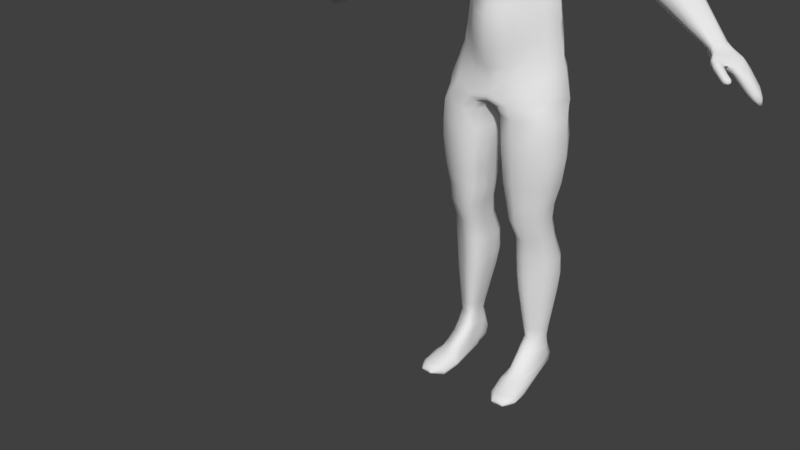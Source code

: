 # Source: humanblend_anim_idleblend_ikfix.blend  (saved by Blender 2.77.0; exported with 4.5.12 LTS)
import bpy
from mathutils import Matrix  # noqa: F401  (used for matrix-valued properties, if any)

bpy.ops.wm.read_factory_settings(use_empty=True)
scene = bpy.context.scene
scene.name = 'Scene'

# ---- collections
col_collection_1 = bpy.data.collections.new('Collection 1'); scene.collection.children.link(col_collection_1)

# ---- world
world_world = bpy.data.worlds.new('World'); scene.world = world_world
world_world.color = (0.05088, 0.05088, 0.05088)
world_world.use_sun_shadow = False
world_world.sun_shadow_jitter_overblur = 0.0
world_world.cycles.sampling_method = 'MANUAL'

# ---- meshes
me_plane = bpy.data.meshes.new('Plane')
me_plane.from_pydata([(0.5273, -0.4287, 5.724), (0.485, -0.4287, 6.113), (0.0, -0.7743, 5.624), (0.0, -0.7943, 6.113), (0.4469, -0.4287, 6.401), (0.4596, -0.4287, 6.647), (0.4977, -0.4287, 6.816), (0.6628, -0.4287, 7.218), (0.7263, -0.4287, 7.459), (0.7432, -0.3582, 7.713), (0.0, -0.7785, 6.367), (0.0, -0.7447, 6.676), (0.0, -0.7283, 6.956), (0.0, -0.6733, 7.281), (0.0, -0.6962, 7.514), (0.0, -0.6304, 7.747), (0.5273, 0.2594, 5.845), (0.485, 0.2477, 6.113), (0.0, 0.3587, 5.892), (0.0, 0.2963, 6.113), (0.4469, 0.2502, 6.401), (0.4596, 0.2945, 6.647), (0.4977, 0.343, 6.816), (0.6628, 0.394, 7.218), (0.7263, 0.4132, 7.459), (0.7133, 0.526, 7.713), (0.0, 0.3127, 6.367), (0.0, 0.4293, 6.676), (0.0, 0.5379, 6.956), (0.0, 0.6749, 7.281), (0.0, 0.7478, 7.478), (0.0, 0.7706, 7.747), (0.809, -0.1119, 5.82), (0.7957, -0.118, 6.113), (0.7431, -0.1167, 6.401), (0.763, -0.09354, 6.647), (0.7963, -0.06817, 6.816), (0.9444, -0.0415, 7.218), (1.008, -0.03144, 7.459), (1.025, -0.02138, 7.713), (0.2637, -0.6774, 5.663), (0.5062, -0.4287, 5.917), (0.2425, -0.6996, 6.113), (0.0, -0.7891, 5.869), (0.466, -0.4287, 6.257), (0.4533, -0.4287, 6.524), (0.4787, -0.4287, 6.731), (0.5802, -0.4287, 7.017), (0.6945, -0.4287, 7.339), (0.7347, -0.3993, 7.586), (0.2235, -0.6281, 6.384), (0.0, -0.7719, 6.24), (0.2298, -0.6037, 6.661), (0.0, -0.7616, 6.522), (0.2489, -0.6234, 6.886), (0.0, -0.7522, 6.816), (0.3314, -0.62, 7.25), (0.0, -0.6972, 7.119), (0.3631, -0.6295, 7.486), (0.0, -0.6533, 7.397), (0.3716, -0.586, 7.73), (0.0, -0.6633, 7.63), (0.2637, 0.2902, 5.869), (0.5062, 0.2535, 5.979), (0.2425, 0.2531, 6.113), (0.0, 0.3275, 6.003), (0.466, 0.2489, 6.257), (0.4533, 0.2723, 6.524), (0.4787, 0.3187, 6.731), (0.5802, 0.3685, 7.017), (0.6945, 0.4036, 7.339), (0.662, 0.4953, 7.586), (0.2235, 0.2626, 6.384), (0.0, 0.3045, 6.24), (0.2298, 0.343, 6.661), (0.0, 0.371, 6.522), (0.2489, 0.4216, 6.886), (0.0, 0.4836, 6.816), (0.3314, 0.5156, 7.25), (0.0, 0.6064, 7.119), (0.3631, 0.5423, 7.469), (0.0, 0.7114, 7.38), (0.3637, 0.7315, 7.816), (0.0, 0.7666, 7.613), (0.7228, 0.09899, 5.833), (0.6805, 0.09007, 6.113), (0.6424, 0.09198, 6.401), (0.6551, 0.1257, 6.647), (0.6932, 0.1626, 6.816), (0.8582, 0.2015, 7.218), (0.9217, 0.2161, 7.459), (0.884, 0.1866, 7.713), (0.6682, -0.2703, 5.766), (0.6258, -0.2734, 6.113), (0.5877, -0.2727, 6.401), (0.6004, -0.2611, 6.647), (0.6385, -0.2484, 6.816), (0.8036, -0.2351, 7.218), (0.8671, -0.2154, 7.459), (0.884, -0.1898, 7.713), (0.9762, -0.03647, 7.339), (1.016, -0.02641, 7.586), (0.8885, -0.05484, 7.017), (0.7869, -0.08086, 6.731), (0.7446, -0.1051, 6.524), (0.7766, -0.1174, 6.257), (0.7878, -0.115, 5.967), (0.647, -0.2718, 5.942), (0.6068, -0.273, 6.257), (0.5941, -0.2669, 6.524), (0.6195, -0.2548, 6.731), (0.7211, -0.2418, 7.017), (0.8756, -0.207, 7.586), (0.8353, -0.2326, 7.339), (0.89, 0.2088, 7.339), (0.8756, 0.1793, 7.586), (0.7757, 0.1821, 7.017), (0.6741, 0.1442, 6.731), (0.6487, 0.1089, 6.524), (0.6614, 0.09103, 6.257), (0.7016, 0.09453, 5.973), (0.3674, 0.6513, 7.637), (0.3473, 0.5386, 7.359), (0.2901, 0.4686, 7.068), (0.2393, 0.3823, 6.774), (0.2266, 0.3028, 6.523), (0.233, 0.2579, 6.249), (0.2531, 0.2716, 5.991), (0.3674, -0.5989, 7.608), (0.3473, -0.6084, 7.368), (0.2901, -0.6159, 7.068), (0.2393, -0.6244, 6.774), (0.2266, -0.6105, 6.523), (0.233, -0.6589, 6.249), (0.2531, -0.7069, 5.893), (0.7024, -0.3258, 7.887), (0.0, -0.5649, 7.921), (0.8686, 0.4589, 7.814), (0.0, 0.7747, 7.921), (1.013, 0.0149, 7.887), (0.3716, -0.5146, 7.904), (0.8189, 0.6114, 7.93), (0.9634, 0.1866, 7.887), (0.9711, -0.1407, 7.954), (0.6585, -0.3023, 8.052), (0.0, -0.5569, 7.945), (1.003, 0.5028, 7.969), (0.0, 0.7505, 8.161), (1.044, 0.0149, 7.899), (0.2864, -0.4237, 8.069), (0.7829, 0.6277, 8.147), (1.037, 0.3173, 7.925), (0.8133, -0.1845, 8.106), (0.5697, -0.1416, 8.348), (0.0, -0.2643, 8.344), (0.0, 0.6338, 8.382), (0.2129, -0.2156, 8.365), (0.6602, 0.5395, 8.365), (0.6665, -0.0993, 8.348), (0.7486, -0.1771, 8.2), (0.7172, 0.6057, 8.258), (0.0, 0.6922, 8.272), (0.254, -0.3197, 8.217), (0.6088, -0.222, 8.2), (0.0, -0.4569, 8.084), (0.5461, -0.1124, 8.495), (0.0, -0.2086, 8.463), (0.7188, 0.3947, 8.481), (0.0, 0.5574, 8.497), (0.7845, 0.0668, 8.437), (0.2423, -0.1864, 8.512), (0.6747, 0.4889, 8.416), (0.7692, 0.1964, 8.492), (0.6898, -0.01564, 8.397), (0.4164, -0.1165, 8.557), (0.479, 0.3529, 8.557), (0.0, 0.5156, 8.558), (0.5846, 0.0668, 8.557), (0.1449, -0.178, 8.574), (0.3716, 0.4544, 8.556), (0.6006, 0.1964, 8.557), (0.5147, -0.02527, 8.557), (1.053, 0.1866, 7.901), (1.041, -0.1407, 7.993), (0.9401, 0.6277, 8.142), (0.968, -0.1845, 8.145), (0.8851, 0.5395, 8.404), (0.8987, -0.0993, 8.331), (0.93, -0.1771, 8.239), (0.9034, 0.6158, 8.248), (0.8717, 0.3947, 8.483), (0.9441, 0.0668, 8.459), (0.8609, 0.4889, 8.455), (0.9173, 0.1964, 8.484), (0.9316, -0.01564, 8.397), (1.112, 0.4775, 7.885), (1.078, 0.03621, 7.837), (1.081, 0.3285, 7.837), (1.056, 0.1966, 7.81), (1.115, -0.1233, 7.911), (1.092, 0.5689, 8.08), (1.124, -0.174, 8.078), (1.067, 0.5313, 8.328), (1.131, -0.1308, 8.284), (1.131, -0.1683, 8.182), (1.075, 0.5936, 8.198), (1.061, 0.3695, 8.416), (1.126, 0.05233, 8.425), (1.056, 0.4714, 8.376), (1.154, 0.1953, 8.433), (1.138, -0.03858, 8.357), (1.178, 0.4392, 7.793), (1.134, 0.04428, 7.7), (1.134, 0.3326, 7.7), (1.093, 0.2107, 7.631), (1.172, -0.09504, 7.765), (1.259, 0.4863, 7.914), (1.245, -0.174, 7.915), (1.342, 0.5184, 8.145), (1.335, -0.1308, 8.1), (1.291, -0.1683, 8.008), (1.309, 0.5285, 8.022), (1.379, 0.3494, 8.225), (1.394, 0.05233, 8.219), (1.361, 0.4714, 8.189), (1.417, 0.1953, 8.233), (1.367, -0.03858, 8.165), (1.333, 0.4392, 7.514), (1.309, 0.04428, 7.46), (1.294, 0.3326, 7.435), (1.252, 0.2107, 7.438), (1.363, -0.09504, 7.545), (1.402, 0.4863, 7.615), (1.408, -0.174, 7.627), (1.521, 0.5087, 7.813), (1.532, -0.1085, 7.805), (1.476, -0.1683, 7.739), (1.459, 0.5285, 7.707), (1.607, 0.3494, 7.876), (1.61, 0.05233, 7.869), (1.544, 0.4472, 7.851), (1.597, 0.1953, 7.958), (1.576, -0.04152, 7.849), (1.488, 0.3989, 7.325), (1.473, 0.04428, 7.29), (1.444, 0.3326, 7.258), (1.446, 0.2107, 7.261), (1.504, -0.09504, 7.35), (1.543, 0.458, 7.41), (1.567, -0.174, 7.445), (1.65, 0.4452, 7.575), (1.677, -0.1258, 7.618), (1.632, -0.1731, 7.53), (1.592, 0.475, 7.486), (1.726, 0.3091, 7.708), (1.725, 0.08054, 7.716), (1.687, 0.4162, 7.633), (1.744, 0.1953, 7.752), (1.699, -0.0618, 7.68), (1.674, 0.3989, 7.112), (1.69, 0.04428, 7.074), (1.642, 0.3326, 7.101), (1.67, 0.2107, 7.059), (1.715, -0.09504, 7.134), (1.744, 0.409, 7.185), (1.833, -0.174, 7.205), (1.882, 0.3847, 7.326), (1.883, -0.1426, 7.32), (1.856, -0.1731, 7.285), (1.834, 0.4123, 7.221), (1.983, 0.21, 7.441), (1.983, 0.02176, 7.426), (1.93, 0.3414, 7.407), (2.012, 0.1264, 7.427), (1.947, -0.07553, 7.384), (1.171, 0.2093, 7.541), (1.224, 0.05363, 7.606), (1.456, -0.01605, 8.0), (1.485, 0.06117, 8.044), (1.257, 0.4231, 7.676), (1.213, 0.3233, 7.595), (1.476, 0.3391, 8.05), (1.44, 0.4532, 8.021), (1.266, -0.0767, 7.675), (1.491, 0.1949, 8.09), (1.407, -0.1102, 7.943), (1.377, 0.5067, 7.875), (1.327, 0.4671, 7.781), (1.323, -0.1506, 7.786), (1.375, -0.1452, 7.882), (1.42, 0.4972, 7.983), (1.9, 0.3461, 7.004), (1.805, 0.06242, 6.944), (1.798, 0.293, 6.976), (1.765, 0.1955, 6.943), (1.883, -0.04904, 6.994), (1.937, 0.3542, 7.035), (1.986, -0.1122, 7.049), (2.117, 0.3173, 7.156), (2.095, -0.08708, 7.099), (2.05, -0.1115, 7.073), (2.038, 0.3398, 7.106), (2.197, 0.195, 7.183), (2.169, 0.0444, 7.15), (2.159, 0.2769, 7.181), (2.237, 0.1281, 7.186), (2.128, -0.03343, 7.122), (2.033, 0.3989, 6.774), (1.976, 0.04428, 6.688), (1.992, 0.3326, 6.739), (1.939, 0.2107, 6.692), (2.014, -0.083, 6.736), (2.11, 0.409, 6.84), (2.092, -0.1322, 6.817), (2.312, 0.3679, 6.97), (2.222, -0.1136, 6.919), (2.177, -0.1369, 6.881), (2.219, 0.391, 6.922), (2.356, 0.21, 7.039), (2.344, 0.02176, 6.999), (2.322, 0.3124, 7.007), (2.382, 0.1264, 7.05), (2.269, -0.05618, 6.954), (2.183, 0.3989, 6.581), (2.134, 0.04428, 6.503), (2.141, 0.3326, 6.546), (2.118, 0.2107, 6.498), (2.164, -0.083, 6.543), (2.26, 0.409, 6.646), (2.242, -0.162, 6.623), (2.444, 0.378, 6.785), (2.379, -0.1281, 6.733), (2.327, -0.1611, 6.688), (2.369, 0.391, 6.729), (2.506, 0.21, 6.846), (2.46, 0.02176, 6.794), (2.472, 0.3124, 6.814), (2.517, 0.1264, 6.857), (2.419, -0.07553, 6.761), (2.615, 0.3165, 6.247), (2.581, 0.07433, 6.194), (2.586, 0.2712, 6.223), (2.57, 0.188, 6.191), (2.602, -0.0126, 6.222), (2.667, 0.3235, 6.292), (2.655, -0.06656, 6.276), (2.793, 0.3023, 6.387), (2.749, -0.04338, 6.351), (2.713, -0.06593, 6.32), (2.742, 0.3111, 6.348), (2.835, 0.1875, 6.428), (2.804, 0.05895, 6.393), (2.812, 0.2575, 6.407), (2.843, 0.1304, 6.436), (2.776, -0.007499, 6.37), (2.916, 0.2823, 6.052), (2.853, 0.08683, 6.029), (2.899, 0.2289, 6.017), (2.85, 0.1785, 6.028), (2.878, 0.01669, 6.041), (2.949, 0.2879, 6.07), (2.928, -0.02684, 6.063), (3.029, 0.2708, 6.107), (2.997, -0.0199, 6.093), (2.968, -0.04817, 6.08), (2.974, 0.2914, 6.092), (3.068, 0.1781, 6.124), (3.055, 0.07442, 6.109), (3.047, 0.2346, 6.115), (3.074, 0.1321, 6.127), (3.023, 0.02081, 6.1), (2.948, 0.2823, 5.983), (2.885, 0.08683, 5.961), (2.931, 0.2289, 5.949), (2.882, 0.1785, 5.96), (2.91, 0.01669, 5.972), (2.981, 0.2879, 6.001), (2.96, -0.02684, 5.994), (3.085, 0.2708, 6.038), (3.03, -0.1516, 6.004), (3.001, -0.07546, 5.967), (3.006, 0.2914, 6.023), (3.162, 0.1781, 6.055), (3.218, 0.07442, 6.04), (3.128, 0.2346, 6.046), (3.204, 0.1321, 6.058), (3.198, -0.03966, 6.031), (3.004, 0.2823, 5.913), (2.941, 0.08683, 5.891), (2.987, 0.2289, 5.879), (2.938, 0.1785, 5.89), (2.966, 0.01669, 5.902), (3.039, 0.3067, 5.931), (3.016, -0.06752, 5.895), (3.208, 0.2708, 5.959), (3.048, -0.1468, 6.054), (3.08, -0.1002, 5.871), (3.062, 0.2914, 5.945), (3.29, 0.1781, 5.985), (3.37, 0.05259, 5.958), (3.238, 0.2346, 5.966), (3.329, 0.1321, 5.988), (3.305, -0.05813, 5.962), (3.056, 0.2823, 5.852), (3.015, 0.08683, 5.861), (3.039, 0.2289, 5.817), (3.012, 0.1785, 5.86), (3.04, 0.01669, 5.873), (3.089, 0.3202, 5.87), (3.09, -0.05413, 5.858), (3.262, 0.2708, 5.904), (3.293, -0.1313, 5.893), (3.199, -0.146, 5.88), (3.206, 0.3443, 5.857), (3.347, 0.1781, 5.94), (3.427, 0.07442, 5.9), (3.313, 0.2346, 5.912), (3.385, 0.1321, 5.927), (3.364, -0.07473, 5.9), (3.13, 0.2823, 5.757), (3.148, 0.08683, 5.837), (3.113, 0.2289, 5.773), (3.145, 0.1785, 5.817), (3.173, 0.01669, 5.845), (3.161, 0.3395, 5.774), (3.223, -0.02684, 5.839), (3.336, 0.2708, 5.82), (3.44, -0.08289, 5.797), (3.313, -0.09474, 5.819), (3.28, 0.3502, 5.807), (3.422, 0.1781, 5.857), (3.483, 0.07442, 5.814), (3.388, 0.2346, 5.828), (3.459, 0.1321, 5.831), (3.493, 0.01661, 5.805), (3.064, -0.1399, 6.059), (3.05, -0.1516, 5.927), (3.174, -0.1502, 6.016), (3.1, -0.1559, 5.88), (3.241, -0.1533, 5.965), (3.233, -0.1658, 5.929), (3.175, -0.1683, 5.914), (3.273, -0.1562, 5.933), (3.068, -0.2581, 5.939), (3.084, -0.2651, 5.999), (3.115, -0.2681, 6.009), (3.086, -0.2361, 5.906), (3.162, -0.2307, 6.008), (3.119, -0.2252, 5.888), (3.205, -0.2058, 5.964), (3.233, -0.2072, 5.917), (3.17, -0.2065, 5.884), (3.255, -0.2073, 5.941), (3.147, -0.3081, 5.886), (3.148, -0.3136, 5.918), (3.177, -0.3327, 5.959), (3.151, -0.2867, 5.875), (3.22, -0.3004, 5.968), (3.168, -0.2614, 5.87), (3.242, -0.2633, 5.96), (3.22, -0.2288, 5.91), (3.2, -0.2405, 5.872), (3.25, -0.2406, 5.94), (3.225, -0.3421, 5.841), (3.229, -0.3493, 5.853), (3.263, -0.3766, 5.89), (3.227, -0.3192, 5.833), (3.307, -0.3415, 5.892), (3.243, -0.2929, 5.829), (3.328, -0.3029, 5.885), (3.298, -0.2548, 5.835), (3.275, -0.2717, 5.829), (3.333, -0.2773, 5.868), (3.348, -0.4042, 5.781), (3.356, -0.4132, 5.798), (3.392, -0.3978, 5.796), (3.377, -0.3788, 5.766), (3.409, -0.3762, 5.797), (3.387, -0.3701, 5.766), (3.418, -0.3618, 5.798), (3.394, -0.3381, 5.771), (3.393, -0.3532, 5.767), (3.414, -0.3493, 5.793), (3.401, -0.3136, 5.826), (3.367, -0.291, 5.792), (3.332, -0.4129, 5.848), (3.376, -0.3777, 5.85), (3.312, -0.3291, 5.786), (3.296, -0.3555, 5.791), (3.344, -0.3079, 5.786), (3.298, -0.3856, 5.81), (3.397, -0.3391, 5.843), (3.294, -0.3783, 5.799), (3.414, -0.3301, 5.808), (3.354, -0.4155, 5.828), (3.335, -0.3412, 5.771), (3.362, -0.3229, 5.771), (3.323, -0.3919, 5.793), (3.319, -0.3834, 5.782), (3.382, -0.3084, 5.776), (3.392, -0.3852, 5.829), (3.321, -0.3638, 5.775), (3.41, -0.3521, 5.823), (3.35, 0.2536, 5.565), (3.364, 0.09661, 5.629), (3.336, 0.2108, 5.578), (3.362, 0.1703, 5.613), (3.384, 0.04026, 5.636), (3.375, 0.2996, 5.579), (3.424, 0.005281, 5.631), (3.515, 0.2444, 5.616), (3.599, -0.03974, 5.597), (3.497, -0.04927, 5.614), (3.471, 0.3082, 5.605), (3.584, 0.17, 5.65), (3.634, 0.08664, 5.61), (3.557, 0.2153, 5.622), (3.614, 0.133, 5.625), (3.642, 0.04019, 5.603), (3.442, 0.2305, 5.497), (3.454, 0.1045, 5.538), (3.431, 0.1961, 5.513), (3.452, 0.1636, 5.525), (3.47, 0.05929, 5.543), (3.462, 0.2674, 5.498), (3.502, 0.03122, 5.539), (3.575, 0.2231, 5.527), (3.642, -0.004907, 5.513), (3.56, -0.01255, 5.526), (3.539, 0.2743, 5.519), (3.63, 0.1634, 5.533), (3.67, 0.09651, 5.523), (3.608, 0.1998, 5.532), (3.654, 0.1337, 5.535), (3.676, 0.05923, 5.517), (3.561, 0.1833, 5.43), (3.578, 0.1221, 5.428), (3.568, 0.1635, 5.422), (3.577, 0.1488, 5.423), (3.586, 0.1016, 5.431), (3.549, 0.1958, 5.443), (3.6, 0.08891, 5.429), (3.614, 0.1816, 5.439), (3.664, 0.07256, 5.417), (3.627, 0.0691, 5.423), (3.584, 0.1989, 5.452), (3.658, 0.1487, 5.426), (3.676, 0.1184, 5.421), (3.648, 0.1652, 5.426), (3.669, 0.1353, 5.427), (3.679, 0.1016, 5.419), (0.0, -0.2054, 8.562), (0.2725, -0.1104, 8.644), (0.3536, 0.3459, 8.644), (0.0, 0.4792, 8.645), (0.4071, 0.0668, 8.644), (0.1342, -0.1708, 8.648), (0.2462, 0.4337, 8.643), (0.4231, 0.1964, 8.644), (0.3473, -0.02527, 8.644), (0.0, -0.2253, 8.649), (0.1986, -0.104, 8.703), (0.3133, 0.3089, 8.703), (0.0, 0.4507, 8.704), (0.3164, 0.05162, 8.703), (0.104, -0.183, 8.707), (0.1859, 0.4132, 8.702), (0.3476, 0.1788, 8.703), (0.2785, -0.04711, 8.703), (0.0, -0.2286, 8.708), (0.1793, -0.1306, 8.778), (0.294, 0.2775, 8.778), (0.0, 0.4265, 8.779), (0.2971, 0.02985, 8.778), (0.08466, -0.183, 8.782), (0.1537, 0.3865, 8.777), (0.3331, 0.1595, 8.778), (0.2591, -0.04711, 8.778), (0.0, -0.2286, 8.783), (0.1793, -0.1524, 8.826), (0.294, 0.2702, 8.826), (0.0, 0.4192, 8.827), (0.2971, 0.0226, 8.826), (0.08466, -0.2265, 8.83), (0.1537, 0.3793, 8.825), (0.3331, 0.1522, 8.826), (0.2591, -0.05436, 8.826), (0.0, -0.2915, 8.832), (0.2053, -0.1568, 8.871), (0.294, 0.2702, 8.958), (0.0, 0.4192, 8.959), (0.3195, 0.0226, 8.967), (0.1304, -0.4271, 8.877), (0.1537, 0.3793, 8.957), (0.3364, 0.1256, 8.959), (0.3018, -0.05436, 8.95), (0.0, -0.5029, 8.826), (0.2262, -0.2772, 8.992), (0.294, 0.2842, 9.051), (0.0, 0.4313, 9.053), (0.3424, 0.01084, 9.054), (0.1548, -0.4271, 8.946), (0.1537, 0.3919, 9.05), (0.3457, 0.09345, 9.051), (0.327, -0.05436, 9.036), (0.0, -0.5563, 8.938), (0.319, -0.05436, 8.988), (0.2347, -0.2004, 8.939), (0.1537, 0.3793, 9.004), (0.294, 0.2702, 9.004), (0.342, 0.0226, 9.016), (0.0, 0.4192, 9.006), (0.1455, -0.4271, 8.917), (0.0, -0.5424, 8.867), (0.3401, 0.1172, 9.026), (0.2662, -0.2772, 9.072), (0.3066, 0.3444, 9.121), (0.0, 0.4574, 9.123), (0.3599, 0.0114, 9.124), (0.1498, -0.4271, 9.036), (0.1537, 0.4185, 9.12), (0.3643, 0.1186, 9.121), (0.3342, -0.103, 9.112), (0.0, -0.5885, 9.053), (0.2409, -0.308, 9.16), (0.3192, 0.3808, 9.209), (0.0, 0.5007, 9.211), (0.367, 0.0156, 9.212), (0.1442, -0.4873, 9.102), (0.1537, 0.4437, 9.209), (0.3811, 0.1312, 9.209), (0.3516, -0.07816, 9.2), (0.0, -0.5689, 9.096), (0.2464, -0.3153, 9.201), (0.315, 0.3962, 9.251), (0.0, 0.5245, 9.253), (0.3736, 0.05619, 9.254), (0.08705, -0.5195, 9.144), (0.1537, 0.4647, 9.251), (0.3909, 0.1592, 9.251), (0.3576, -0.07816, 9.242), (0.0, -0.5983, 9.138), (0.2546, -0.3153, 9.263), (0.315, 0.4147, 9.313), (0.0, 0.5565, 9.315), (0.3877, 0.05619, 9.316), (0.08705, -0.5111, 9.228), (0.1537, 0.4882, 9.313), (0.405, 0.1744, 9.313), (0.3637, -0.07816, 9.304), (0.0, -0.568, 9.209), (0.2626, -0.3153, 9.323), (0.315, 0.4147, 9.374), (0.0, 0.5907, 9.375), (0.3981, 0.05619, 9.377), (0.08705, -0.5094, 9.273), (0.1537, 0.5144, 9.373), (0.415, 0.1744, 9.374), (0.3657, -0.07816, 9.365), (0.08791, -0.6089, 9.268), (0.2803, -0.3153, 9.394), (0.315, 0.4147, 9.444), (0.0, 0.6169, 9.446), (0.4095, 0.05619, 9.447), (0.08705, -0.4877, 9.344), (0.1537, 0.5527, 9.444), (0.4251, 0.1744, 9.444), (0.3737, -0.07816, 9.435), (0.0, -0.6401, 9.227), (0.2413, -0.3153, 9.463), (0.315, 0.4147, 9.513), (0.0, 0.627, 9.514), (0.4159, 0.05619, 9.516), (0.08705, -0.4612, 9.412), (0.1537, 0.5668, 9.512), (0.4312, 0.1744, 9.513), (0.3556, -0.2209, 9.504), (0.0754, -0.6215, 9.246), (0.3064, -0.3153, 9.549), (0.315, 0.4147, 9.6), (0.0, 0.623, 9.601), (0.4209, 0.05619, 9.602), (0.09712, -0.4726, 9.474), (0.1537, 0.5587, 9.599), (0.4372, 0.1744, 9.599), (0.3758, -0.215, 9.59), (0.0, -0.5389, 9.517), (0.2397, -0.3849, 9.607), (0.315, 0.4031, 9.672), (0.0, 0.6114, 9.674), (0.4251, 0.04458, 9.675), (0.08705, -0.4724, 9.587), (0.1537, 0.5471, 9.671), (0.4372, 0.1627, 9.672), (0.3395, -0.2683, 9.663), (0.0, -0.5482, 9.594), (0.2397, -0.3936, 9.715), (0.315, 0.3944, 9.78), (0.0, 0.5775, 9.781), (0.4179, 0.03587, 9.783), (0.1548, -0.4811, 9.66), (0.1537, 0.5216, 9.779), (0.4372, 0.154, 9.779), (0.3758, -0.2117, 9.77), (0.0, -0.5337, 9.655), (0.0754, -0.5974, 9.312), (0.05626, -0.5833, 9.366), (0.03341, -0.5725, 9.4), (0.0, -0.5746, 9.433), (0.03828, -0.6649, 9.278), (0.0, -0.6813, 9.267), (0.02309, -0.6701, 9.272), (0.03828, -0.6639, 9.291), (0.02987, -0.6666, 9.3), (0.01169, -0.6767, 9.304), (0.0, -0.6799, 9.305), (0.0, -0.6859, 9.288), (0.1994, -0.3653, 9.922), (0.2654, 0.2998, 9.942), (0.0, 0.4662, 9.943), (0.3261, 0.005122, 9.944), (0.09027, -0.4212, 9.91), (0.1668, 0.418, 9.941), (0.348, 0.1116, 9.942), (0.2729, -0.2143, 9.934), (0.0, -0.4634, 9.884), (0.1261, -0.2625, 10.03), (0.1457, 0.2153, 10.05), (0.0, 0.34, 10.05), (0.2021, -0.005741, 10.05), (0.05976, -0.3142, 10.03), (0.07403, 0.3038, 10.05), (0.2011, 0.07409, 10.05), (0.1737, -0.1703, 10.04), (0.0, -0.3486, 10.01), (0.06657, -0.1227, 10.09), (0.1257, 0.09283, 10.09), (0.0, 0.1738, 10.1), (0.1098, 0.01439, 10.08), (0.02361, -0.139, 10.09), (0.07403, 0.1555, 10.09), (0.1404, 0.05238, 10.08), (0.09667, -0.04357, 10.09), (0.0, -0.139, 10.1), (0.0, 0.0267, 10.11), (0.3326, -0.07867, 9.077), (0.2462, -0.2772, 9.025), (0.1537, 0.4052, 9.085), (0.3003, 0.3143, 9.086), (0.3512, 0.01112, 9.089), (0.0, 0.4443, 9.088), (0.1523, -0.4271, 8.981), (0.0, -0.5458, 9.015), (0.355, 0.1061, 9.086), (0.5733, -0.4287, 5.436), (0.0, -0.7074, 5.335), (0.5273, 0.3221, 5.557), (0.0, 0.4715, 5.603), (0.8511, -0.05758, 5.531), (0.2637, -0.6189, 5.374), (0.2637, 0.4239, 5.58), (0.7228, 0.09899, 5.544), (0.71, -0.2703, 5.477), (0.5545, -0.5744, 5.139), (0.0, -0.6615, 5.126), (0.5273, 0.354, 5.348), (0.0, 0.5382, 5.394), (0.9013, -0.05758, 5.322), (0.2093, -0.6189, 5.165), (0.2637, 0.479, 5.371), (0.7228, 0.2431, 5.335), (0.7768, -0.3067, 5.247), (0.5708, -0.6171, 4.997), (0.0, -0.6905, 4.96), (0.5273, 0.3714, 4.924), (0.0, 0.5499, 5.127), (0.996, -0.05758, 4.925), (0.2847, -0.6743, 4.892), (0.2637, 0.4761, 5.014), (0.7228, 0.255, 4.912), (0.8735, -0.3447, 4.98), (0.6796, -0.6244, 4.804), (0.0, -0.693, 4.9), (0.5273, 0.3862, 4.874), (0.0, 0.4773, 4.895), (1.008, -0.09386, 4.848), (0.3416, -0.6782, 4.833), (0.3358, 0.4234, 4.895), (0.8428, 0.1394, 4.784), (0.7929, -0.4877, 4.868), (0.0, -0.673, 4.841), (0.0, 0.4168, 4.862), (0.2038, -0.6788, 4.798), (0.3128, 0.4395, 4.833), (0.0, -0.6202, 4.826), (0.0, 0.3519, 4.862), (0.0515, -0.6039, 4.8), (0.1897, 0.3728, 4.862), (0.09782, -0.3056, 4.862), (0.0, -0.2565, 4.862), (0.09434, 0.06815, 4.862), (0.0, 0.2085, 4.862), (0.09434, -0.1368, 4.862), (0.04741, -0.4237, 4.818), (0.0887, 0.2032, 4.862), (0.09434, -0.03797, 4.862), (0.09434, -0.2305, 4.862), (0.05886, -0.1436, 4.862), (0.0, -0.1485, 4.862), (0.05562, -0.05174, 4.862), (0.0, -0.04189, 4.862), (0.08445, -0.101, 4.862), (0.02661, -0.1652, 4.862), (0.02643, -0.03992, 4.862), (0.0841, -0.07709, 4.862), (0.07927, -0.1251, 4.862), (0.05529, -0.09929, 4.862), (0.02652, -0.1147, 4.862), (0.0, -0.1086, 4.862), (0.8272, -0.568, 4.638), (0.7631, 0.2056, 4.661), (1.032, -0.1457, 4.651), (0.6152, -0.6484, 4.64), (0.5069, 0.3388, 4.678), (0.9104, 0.07091, 4.67), (0.9459, -0.3814, 4.637), (0.4314, -0.685, 4.641), (0.3859, 0.3639, 4.681), (0.2256, -0.6365, 4.653), (0.2458, 0.3236, 4.677), (0.07842, -0.3056, 4.657), (0.1162, 0.06815, 4.692), (0.1059, -0.1368, 4.657), (0.1274, -0.5175, 4.657), (0.1351, 0.1676, 4.681), (0.09917, -0.03797, 4.657), (0.08799, -0.2305, 4.657), (0.8689, -0.5359, 4.026), (0.8047, 0.166, 4.06), (1.053, -0.1457, 4.039), (0.6568, -0.6404, 4.029), (0.6605, 0.2421, 4.072), (0.9794, 0.01276, 4.046), (0.9875, -0.3814, 4.025), (0.473, -0.6869, 4.029), (0.5464, 0.2668, 4.078), (0.2673, -0.6365, 4.041), (0.382, 0.2549, 4.07), (0.1338, -0.3056, 4.045), (0.1691, 0.1402, 4.05), (0.1393, -0.1368, 4.045), (0.169, -0.5175, 4.046), (0.3043, 0.1964, 4.063), (0.1522, -0.03797, 4.045), (0.1323, -0.2305, 4.045), (0.636, -0.6699, 4.335), (0.848, -0.568, 4.332), (0.0934, -0.2305, 4.351), (0.08939, -0.3056, 4.351), (0.2465, -0.6365, 4.347), (0.4522, -0.7006, 4.335), (0.8667, 0.1678, 4.354), (0.6821, 0.2644, 4.343), (0.3867, 0.2298, 4.344), (0.276, 0.1747, 4.384), (0.5268, 0.2701, 4.339), (0.9586, 0.06055, 4.358), (0.1482, -0.5175, 4.352), (0.9667, -0.3814, 4.331), (1.043, -0.1457, 4.345), (0.1299, 0.06815, 4.386), (0.109, -0.03797, 4.351), (0.1059, -0.1368, 4.351), (0.8334, -0.5041, 3.613), (0.7749, 0.136, 3.644), (1.001, -0.1483, 3.625), (0.6401, -0.5994, 3.616), (0.6532, 0.2053, 3.656), (0.9342, -0.003755, 3.632), (0.9416, -0.3632, 3.612), (0.4724, -0.6417, 3.616), (0.5499, 0.2279, 3.661), (0.2848, -0.5958, 3.627), (0.4563, 0.2269, 3.654), (0.2073, -0.294, 3.631), (0.2574, 0.1612, 3.65), (0.2123, -0.04783, 3.63), (0.2394, -0.4873, 3.631), (0.3745, 0.2045, 3.647), (0.237, 0.06211, 3.632), (0.2059, -0.2256, 3.631), (0.7801, -0.4503, 3.257), (0.7747, 0.08954, 3.283), (0.9062, -0.1502, 3.268), (0.617, -0.5307, 3.259), (0.6587, 0.1335, 3.293), (0.8496, -0.02832, 3.273), (0.8592, -0.3315, 3.256), (0.4756, -0.5664, 3.26), (0.5831, 0.1525, 3.298), (0.3174, -0.5276, 3.269), (0.4897, 0.1517, 3.292), (0.2378, -0.2731, 3.272), (0.2943, 0.1108, 3.289), (0.242, -0.09014, 3.274), (0.2791, -0.4361, 3.273), (0.4019, 0.1328, 3.286), (0.256, 0.02352, 3.274), (0.2366, -0.2154, 3.272), (0.7648, -0.4274, 2.976), (0.7677, 0.06925, 3.0), (0.8839, -0.1513, 2.985), (0.6147, -0.5013, 2.978), (0.6578, 0.1097, 3.009), (0.8318, -0.03917, 2.99), (0.8376, -0.3181, 2.975), (0.4847, -0.5342, 2.978), (0.5897, 0.1271, 3.013), (0.3842, -0.5154, 2.987), (0.501, 0.1264, 3.007), (0.2885, -0.3767, 2.989), (0.3179, 0.08881, 3.004), (0.2803, -0.1226, 2.993), (0.3299, -0.4692, 2.99), (0.4168, 0.109, 3.002), (0.2864, -0.0007285, 2.991), (0.2753, -0.2559, 2.989), (0.7686, -0.2929, 2.639), (0.7576, 0.1766, 2.661), (0.8812, -0.03191, 2.647), (0.6093, -0.3628, 2.64), (0.6426, 0.2148, 2.67), (0.832, 0.07409, 2.652), (0.8374, -0.1896, 2.638), (0.5388, -0.3939, 2.641), (0.5617, 0.2313, 2.673), (0.4437, -0.3762, 2.649), (0.5109, 0.2307, 2.668), (0.3533, -0.245, 2.651), (0.3811, 0.1951, 2.666), (0.3456, -0.04118, 2.644), (0.3925, -0.3325, 2.652), (0.4222, 0.2142, 2.663), (0.3403, 0.09486, 2.645), (0.3408, -0.1308, 2.651), (0.8012, -0.2127, 2.272), (0.7885, 0.3279, 2.298), (0.9309, 0.08786, 2.282), (0.6178, -0.2932, 2.274), (0.6562, 0.3719, 2.308), (0.8742, 0.2099, 2.288), (0.8805, -0.09369, 2.271), (0.5366, -0.3289, 2.275), (0.563, 0.3909, 2.312), (0.4271, -0.3085, 2.284), (0.5045, 0.3902, 2.307), (0.323, -0.1575, 2.287), (0.355, 0.3492, 2.304), (0.3141, 0.07718, 2.279), (0.3681, -0.2582, 2.288), (0.4024, 0.3712, 2.301), (0.3081, 0.2338, 2.28), (0.3087, -0.02605, 2.287), (0.8012, -0.1765, 1.95), (0.7885, 0.3642, 1.976), (0.9309, 0.1241, 1.96), (0.6178, -0.2569, 1.952), (0.6562, 0.4081, 1.985), (0.8742, 0.2461, 1.965), (0.8805, -0.05746, 1.949), (0.5366, -0.2927, 1.952), (0.563, 0.4272, 1.99), (0.4271, -0.2723, 1.961), (0.5045, 0.4264, 1.984), (0.323, -0.1213, 1.964), (0.355, 0.3854, 1.981), (0.3141, 0.1134, 1.956), (0.3681, -0.222, 1.965), (0.4024, 0.4074, 1.978), (0.3081, 0.27, 1.958), (0.3087, 0.01018, 1.964), (0.7906, -0.1633, 1.67), (0.779, 0.3278, 1.693), (0.9084, 0.1097, 1.679), (0.624, -0.2363, 1.672), (0.6589, 0.3677, 1.702), (0.8569, 0.2206, 1.684), (0.8626, -0.05518, 1.669), (0.5503, -0.2689, 1.672), (0.5742, 0.385, 1.706), (0.4509, -0.2503, 1.68), (0.5211, 0.3843, 1.701), (0.3563, -0.1131, 1.683), (0.3853, 0.3471, 1.698), (0.3482, 0.1, 1.676), (0.3973, -0.2046, 1.683), (0.4284, 0.3671, 1.696), (0.3427, 0.2423, 1.677), (0.3432, 0.006261, 1.683), (0.7498, -0.1129, 1.004), (0.7422, 0.2082, 1.02), (0.8268, 0.06563, 1.01), (0.6408, -0.1607, 1.005), (0.6636, 0.2344, 1.025), (0.7931, 0.1381, 1.013), (0.7968, -0.0422, 1.004), (0.5926, -0.1819, 1.006), (0.6083, 0.2457, 1.028), (0.5276, -0.1698, 1.011), (0.5735, 0.2452, 1.024), (0.4657, -0.08011, 1.013), (0.4847, 0.2209, 1.023), (0.4604, 0.05928, 1.008), (0.4925, -0.1399, 1.013), (0.5129, 0.2339, 1.021), (0.4569, 0.1523, 1.009), (0.4572, -0.002027, 1.013), (0.7498, -0.174, 0.6442), (0.7422, 0.2082, 0.6542), (0.8268, 0.06563, 0.648), (0.6408, -0.2218, 0.6449), (0.6636, 0.2344, 0.658), (0.7931, 0.1381, 0.6501), (0.7968, -0.0422, 0.6438), (0.5926, -0.2431, 0.6451), (0.6083, 0.2457, 0.6597), (0.5276, -0.231, 0.6487), (0.5735, 0.2452, 0.6574), (0.4657, -0.1413, 0.6497), (0.4847, 0.2209, 0.6562), (0.4604, 0.05928, 0.6468), (0.4925, -0.2011, 0.65), (0.5129, 0.2339, 0.6552), (0.4569, 0.1523, 0.6472), (0.4572, -0.002027, 0.6497), (0.6459, -0.1308, 0.8261), (0.7395, -0.08978, 0.8253), (0.4882, 0.005429, 0.8314), (0.4955, -0.06162, 0.8314), (0.5486, -0.1387, 0.8302), (0.6045, -0.1491, 0.8263), (0.733, 0.186, 0.8362), (0.6655, 0.2084, 0.8403), (0.5881, 0.2177, 0.8397), (0.536, 0.2081, 0.8374), (0.6179, 0.2181, 0.8422), (0.7767, 0.1258, 0.8317), (0.5185, -0.113, 0.8317), (0.7799, -0.02907, 0.8249), (0.8056, 0.06353, 0.8295), (0.5118, 0.1968, 0.8384), (0.4879, 0.138, 0.8286), (0.491, 0.05808, 0.8281), (0.7498, -0.2965, 0.4991), (0.7422, 0.298, 0.4418), (0.8384, 0.07163, 0.4733), (0.6408, -0.3299, 0.5333), (0.6636, 0.3243, 0.4405), (0.7931, 0.2284, 0.4513), (0.8085, -0.09513, 0.4491), (0.5926, -0.3449, 0.5484), (0.6083, 0.3357, 0.44), (0.5276, -0.3337, 0.5424), (0.5589, 0.3349, 0.4379), (0.4657, -0.2693, 0.48), (0.4552, 0.257, 0.4414), (0.4543, -0.04985, 0.3804), (0.4925, -0.3116, 0.5223), (0.5129, 0.3234, 0.4379), (0.4512, 0.07335, 0.4029), (0.4572, -0.2138, 0.4251), (0.7684, -0.4289, 0.3831), (0.7237, 0.3038, 0.265), (0.8146, 0.01245, 0.3226), (0.6612, -0.4898, 0.4075), (0.644, 0.325, 0.2568), (0.7778, 0.2417, 0.2923), (0.8018, -0.172, 0.3233), (0.6137, -0.5071, 0.4226), (0.5882, 0.3331, 0.2533), (0.5483, -0.4992, 0.4166), (0.5292, 0.33, 0.2515), (0.4833, -0.4378, 0.3542), (0.4495, 0.2047, 0.3057), (0.4448, -0.1943, 0.2534), (0.5122, -0.4787, 0.3965), (0.4848, 0.2402, 0.2546), (0.447, 0.006081, 0.3114), (0.4495, -0.3839, 0.2993), (0.7636, -0.652, 0.2932), (0.8628, -0.5547, 0.08407), (0.8901, -0.6245, 0.1636), (0.6637, -0.673, 0.3077), (0.7408, -0.5475, 0.06401), (0.8826, -0.6077, 0.1097), (0.8541, -0.6366, 0.245), (0.6194, -0.6825, 0.3141), (0.6364, -0.5466, 0.06364), (0.5588, -0.6781, 0.3115), (0.5711, -0.5508, 0.06271), (0.4594, -0.6573, 0.2702), (0.4246, -0.6171, 0.1041), (0.4091, -0.6443, 0.1674), (0.5257, -0.6677, 0.303), (0.489, -0.6161, 0.06356), (0.4076, -0.642, 0.1364), (0.4216, -0.6336, 0.2092), (0.8021, -0.9423, 0.2034), (0.8572, -0.879, 0.03939), (0.9171, -0.8968, 0.1418), (0.7509, -0.9694, 0.2073), (0.7115, -0.8638, 0.04056), (0.8992, -0.8836, 0.105), (0.8499, -0.903, 0.1976), (0.7004, -0.9826, 0.2091), (0.6456, -0.8573, 0.03774), (0.6309, -0.9772, 0.2084), (0.6047, -0.8609, 0.0372), (0.541, -0.9328, 0.2012), (0.4548, -0.9368, 0.07164), (0.4577, -0.9184, 0.1368), (0.5928, -0.9622, 0.2061), (0.5238, -0.9336, 0.04103), (0.4476, -0.9286, 0.09695), (0.4996, -0.9211, 0.2005), (0.7616, -1.087, 0.1465), (0.7575, -1.076, 0.09324), (0.7969, -1.08, 0.1169), (0.7112, -1.09, 0.1544), (0.721, -1.076, 0.08895), (0.7896, -1.078, 0.09873), (0.7833, -1.084, 0.1347), (0.6889, -1.091, 0.158), (0.6953, -1.076, 0.0871), (0.6587, -1.091, 0.156), (0.6792, -1.077, 0.08714), (0.6209, -1.09, 0.1533), (0.6382, -1.08, 0.09117), (0.5922, -1.089, 0.1179), (0.6424, -1.09, 0.151), (0.6512, -1.079, 0.08899), (0.6155, -1.085, 0.1024), (0.5983, -1.089, 0.1281), (0.5011, 0.08302, 0.1521), (0.4558, -0.02497, 0.2077), (0.7579, -0.5625, 0.3367), (0.8238, -0.4099, 0.2821), (0.434, -0.3759, 0.2109), (0.4508, -0.5174, 0.2563), (0.6198, -0.6079, 0.3542), (0.6622, -0.5939, 0.3489), (0.6894, 0.198, 0.1477), (0.6327, 0.2033, 0.1469), (0.4694, -0.5557, 0.3122), (0.5614, -0.6016, 0.3527), (0.7267, 0.1837, 0.1494), (0.5641, 0.2002, 0.1468), (0.5262, 0.1138, 0.1475), (0.8033, -0.1291, 0.1816), (0.5293, -0.5853, 0.3458), (0.8362, -0.2175, 0.2431)], [], [(134, 41, 1, 42), (133, 44, 4, 50), (132, 53, 10, 50), (131, 55, 11, 52), (130, 57, 12, 54), (129, 59, 13, 56), (128, 61, 14, 58), (127, 64, 17, 63), (126, 72, 20, 66), (125, 72, 26, 75), (124, 74, 27, 77), (123, 76, 28, 79), (122, 78, 29, 81), (121, 80, 30, 83), (120, 84, 16, 63), (119, 85, 17, 66), (118, 86, 20, 67), (117, 87, 21, 68), (116, 88, 22, 69), (115, 90, 24, 71), (114, 89, 23, 70), (113, 97, 37, 100), (112, 98, 38, 101), (111, 96, 36, 102), (110, 95, 35, 103), (109, 94, 34, 104), (108, 93, 33, 105), (107, 92, 32, 106), (93, 107, 106, 33), (1, 41, 107, 93), (41, 0, 92, 107), (94, 108, 105, 34), (4, 44, 108, 94), (44, 1, 93, 108), (95, 109, 104, 35), (5, 45, 109, 95), (45, 4, 94, 109), (96, 110, 103, 36), (6, 46, 110, 96), (46, 5, 95, 110), (97, 111, 102, 37), (7, 47, 111, 97), (47, 6, 96, 111), (99, 112, 101, 39), (9, 49, 112, 99), (49, 8, 98, 112), (98, 113, 100, 38), (8, 48, 113, 98), (48, 7, 97, 113), (90, 114, 70, 24), (38, 100, 114, 90), (100, 37, 89, 114), (91, 115, 71, 25), (39, 101, 115, 91), (101, 38, 90, 115), (89, 116, 69, 23), (37, 102, 116, 89), (102, 36, 88, 116), (88, 117, 68, 22), (36, 103, 117, 88), (103, 35, 87, 117), (87, 118, 67, 21), (35, 104, 118, 87), (104, 34, 86, 118), (86, 119, 66, 20), (34, 105, 119, 86), (105, 33, 85, 119), (85, 120, 63, 17), (33, 106, 120, 85), (106, 32, 84, 120), (82, 121, 83, 31), (25, 71, 121, 82), (71, 24, 80, 121), (80, 122, 81, 30), (24, 70, 122, 80), (70, 23, 78, 122), (78, 123, 79, 29), (23, 69, 123, 78), (69, 22, 76, 123), (76, 124, 77, 28), (22, 68, 124, 76), (68, 21, 74, 124), (74, 125, 75, 27), (21, 67, 125, 74), (67, 20, 72, 125), (64, 126, 66, 17), (19, 73, 126, 64), (73, 26, 72, 126), (62, 127, 63, 16), (18, 65, 127, 62), (65, 19, 64, 127), (49, 128, 58, 8), (9, 60, 128, 49), (60, 15, 61, 128), (48, 129, 56, 7), (8, 58, 129, 48), (58, 14, 59, 129), (47, 130, 54, 6), (7, 56, 130, 47), (56, 13, 57, 130), (46, 131, 52, 5), (6, 54, 131, 46), (54, 12, 55, 131), (45, 132, 50, 4), (5, 52, 132, 45), (52, 11, 53, 132), (51, 133, 50, 10), (3, 42, 133, 51), (42, 1, 44, 133), (43, 134, 42, 3), (2, 40, 134, 43), (40, 0, 41, 134), (15, 60, 140, 136), (82, 31, 138, 141), (91, 25, 137, 142), (9, 99, 143, 135), (25, 82, 141, 137), (60, 9, 135, 140), (39, 91, 142, 139), (99, 39, 139, 143), (135, 143, 152, 144), (173, 158, 187, 194), (167, 172, 193, 190), (141, 138, 147, 150), (152, 143, 183, 185), (140, 135, 144, 149), (143, 139, 148, 183), (136, 140, 149, 145), (160, 161, 155, 157), (162, 163, 153, 156), (164, 162, 156, 154), (163, 159, 158, 153), (144, 152, 159, 163), (145, 149, 162, 164), (149, 144, 163, 162), (150, 147, 161, 160), (154, 156, 170, 166), (153, 158, 173, 165), (157, 155, 168, 171), (156, 153, 165, 170), (169, 172, 180, 177), (170, 165, 174, 178), (172, 167, 175, 180), (165, 173, 181, 174), (167, 171, 179, 175), (173, 169, 177, 181), (171, 168, 176, 179), (137, 141, 146, 151), (169, 173, 194, 191), (141, 150, 184, 146), (139, 142, 182, 148), (157, 171, 192, 186), (158, 159, 188, 187), (171, 167, 190, 192), (160, 157, 186, 189), (172, 169, 191, 193), (159, 152, 185, 188), (142, 137, 151, 182), (150, 160, 189, 184), (187, 188, 204, 203), (189, 186, 202, 205), (188, 185, 201, 204), (190, 193, 209, 206), (151, 146, 195, 197), (146, 184, 200, 195), (191, 194, 210, 207), (192, 190, 206, 208), (183, 148, 196, 199), (185, 183, 199, 201), (193, 191, 207, 209), (148, 182, 198, 196), (194, 187, 203, 210), (182, 151, 197, 198), (184, 189, 205, 200), (186, 192, 208, 202), (209, 207, 223, 225), (198, 197, 213, 214), (210, 203, 219, 226), (200, 205, 221, 216), (204, 201, 217, 220), (202, 208, 224, 218), (203, 204, 220, 219), (195, 200, 216, 211), (205, 202, 218, 221), (201, 199, 215, 217), (206, 209, 225, 222), (196, 198, 214, 212), (207, 210, 226, 223), (197, 195, 211, 213), (208, 206, 222, 224), (199, 196, 212, 215), (276, 275, 230, 228), (278, 277, 242, 239), (280, 279, 227, 229), (282, 281, 238, 240), (283, 276, 228, 231), (284, 278, 239, 241), (275, 280, 229, 230), (277, 285, 235, 242), (287, 286, 237, 232), (289, 288, 233, 236), (290, 282, 240, 234), (285, 289, 236, 235), (279, 287, 232, 227), (286, 290, 234, 237), (288, 283, 231, 233), (281, 284, 241, 238), (235, 236, 252, 251), (227, 232, 248, 243), (237, 234, 250, 253), (233, 231, 247, 249), (238, 241, 257, 254), (228, 230, 246, 244), (239, 242, 258, 255), (229, 227, 243, 245), (240, 238, 254, 256), (231, 228, 244, 247), (241, 239, 255, 257), (230, 229, 245, 246), (242, 235, 251, 258), (232, 237, 253, 248), (236, 233, 249, 252), (234, 240, 256, 250), (257, 255, 271, 273), (246, 245, 261, 262), (258, 251, 267, 274), (248, 253, 269, 264), (252, 249, 265, 268), (250, 256, 272, 266), (251, 252, 268, 267), (243, 248, 264, 259), (253, 250, 266, 269), (249, 247, 263, 265), (254, 257, 273, 270), (244, 246, 262, 260), (255, 258, 274, 271), (245, 243, 259, 261), (256, 254, 270, 272), (247, 244, 260, 263), (222, 225, 284, 281), (217, 215, 283, 288), (221, 218, 290, 286), (211, 216, 287, 279), (219, 220, 289, 285), (218, 224, 282, 290), (220, 217, 288, 289), (216, 221, 286, 287), (226, 219, 285, 277), (214, 213, 280, 275), (225, 223, 278, 284), (215, 212, 276, 283), (224, 222, 281, 282), (213, 211, 279, 280), (223, 226, 277, 278), (212, 214, 275, 276), (265, 263, 295, 297), (270, 273, 305, 302), (260, 262, 294, 292), (271, 274, 306, 303), (261, 259, 291, 293), (272, 270, 302, 304), (263, 260, 292, 295), (273, 271, 303, 305), (262, 261, 293, 294), (274, 267, 299, 306), (264, 269, 301, 296), (268, 265, 297, 300), (266, 272, 304, 298), (267, 268, 300, 299), (259, 264, 296, 291), (269, 266, 298, 301), (300, 297, 313, 316), (298, 304, 320, 314), (299, 300, 316, 315), (291, 296, 312, 307), (301, 298, 314, 317), (297, 295, 311, 313), (302, 305, 321, 318), (292, 294, 310, 308), (303, 306, 322, 319), (293, 291, 307, 309), (304, 302, 318, 320), (295, 292, 308, 311), (305, 303, 319, 321), (294, 293, 309, 310), (306, 299, 315, 322), (296, 301, 317, 312), (313, 311, 327, 329), (318, 321, 337, 334), (308, 310, 326, 324), (319, 322, 338, 335), (309, 307, 323, 325), (320, 318, 334, 336), (311, 308, 324, 327), (321, 319, 335, 337), (310, 309, 325, 326), (322, 315, 331, 338), (312, 317, 333, 328), (316, 313, 329, 332), (314, 320, 336, 330), (315, 316, 332, 331), (307, 312, 328, 323), (317, 314, 330, 333), (328, 333, 349, 344), (332, 329, 345, 348), (330, 336, 352, 346), (331, 332, 348, 347), (323, 328, 344, 339), (333, 330, 346, 349), (329, 327, 343, 345), (334, 337, 353, 350), (324, 326, 342, 340), (335, 338, 354, 351), (325, 323, 339, 341), (336, 334, 350, 352), (327, 324, 340, 343), (337, 335, 351, 353), (326, 325, 341, 342), (338, 331, 347, 354), (344, 349, 365, 360), (348, 345, 361, 364), (346, 352, 368, 362), (347, 348, 364, 363), (339, 344, 360, 355), (349, 346, 362, 365), (345, 343, 359, 361), (350, 353, 369, 366), (340, 342, 358, 356), (351, 354, 370, 367), (341, 339, 355, 357), (352, 350, 366, 368), (343, 340, 356, 359), (353, 351, 367, 369), (342, 341, 357, 358), (354, 347, 363, 370), (368, 366, 382, 384), (359, 356, 372, 375), (369, 367, 383, 385), (358, 357, 373, 374), (396, 412, 441, 438), (360, 365, 381, 376), (364, 361, 377, 380), (362, 368, 384, 378), (370, 363, 395, 435), (355, 360, 376, 371), (365, 362, 378, 381), (361, 359, 375, 377), (366, 369, 385, 382), (356, 358, 374, 372), (367, 370, 386, 383), (357, 355, 371, 373), (382, 385, 401, 398), (372, 374, 390, 388), (383, 386, 402, 399), (373, 371, 387, 389), (384, 382, 398, 400), (375, 372, 388, 391), (385, 383, 399, 401), (374, 373, 389, 390), (364, 380, 436, 379), (376, 381, 397, 392), (380, 377, 393, 396), (378, 384, 400, 394), (386, 370, 435, 437), (371, 376, 392, 387), (381, 378, 394, 397), (377, 375, 391, 393), (396, 393, 409, 412), (394, 400, 416, 410), (418, 402, 439, 442), (387, 392, 408, 403), (397, 394, 410, 413), (393, 391, 407, 409), (398, 401, 417, 414), (388, 390, 406, 404), (399, 402, 418, 415), (389, 387, 403, 405), (400, 398, 414, 416), (391, 388, 404, 407), (401, 399, 415, 417), (390, 389, 405, 406), (402, 386, 437, 439), (392, 397, 413, 408), (407, 404, 420, 423), (417, 415, 431, 433), (406, 405, 421, 422), (418, 411, 427, 434), (408, 413, 429, 424), (412, 409, 425, 428), (410, 416, 432, 426), (411, 412, 428, 427), (403, 408, 424, 419), (413, 410, 426, 429), (409, 407, 423, 425), (414, 417, 433, 430), (404, 406, 422, 420), (415, 418, 434, 431), (405, 403, 419, 421), (416, 414, 430, 432), (363, 364, 379, 395), (411, 418, 442, 440), (412, 411, 440, 441), (380, 396, 438, 436), (441, 440, 450, 451), (437, 435, 445, 447), (440, 442, 452, 450), (395, 379, 443, 444), (379, 436, 446, 443), (438, 441, 451, 448), (439, 437, 447, 449), (435, 395, 444, 445), (436, 438, 448, 446), (442, 439, 449, 452), (443, 446, 456, 453), (451, 450, 460, 461), (450, 452, 462, 460), (447, 445, 455, 457), (446, 448, 458, 456), (448, 451, 461, 458), (445, 444, 454, 455), (449, 447, 457, 459), (452, 449, 459, 462), (444, 443, 453, 454), (461, 460, 470, 471), (460, 462, 472, 470), (457, 455, 465, 467), (456, 458, 468, 466), (458, 461, 471, 468), (455, 454, 464, 465), (459, 457, 467, 469), (462, 459, 469, 472), (454, 453, 463, 464), (453, 456, 466, 463), (499, 493, 482, 480), (500, 494, 475, 477), (501, 495, 478, 476), (495, 496, 481, 478), (494, 497, 474, 475), (502, 500, 477, 479), (493, 502, 479, 482), (497, 498, 473, 474), (498, 501, 476, 473), (496, 499, 480, 481), (471, 470, 484, 489), (463, 466, 488, 492), (464, 463, 492, 490), (472, 469, 491, 483), (469, 467, 486, 491), (465, 464, 490, 485), (468, 471, 489, 487), (466, 468, 487, 488), (467, 465, 485, 486), (470, 472, 483, 484), (476, 475, 474, 473), (476, 478, 477, 475), (477, 478, 481, 479), (480, 482, 479, 481), (489, 484, 499, 496), (492, 488, 501, 498), (490, 492, 498, 497), (483, 491, 502, 493), (491, 486, 500, 502), (485, 490, 497, 494), (487, 489, 496, 495), (488, 487, 495, 501), (486, 485, 494, 500), (484, 483, 493, 499), (428, 425, 509, 512), (426, 432, 516, 510), (427, 428, 512, 511), (419, 424, 508, 503), (429, 426, 510, 513), (425, 423, 507, 509), (430, 433, 517, 514), (420, 422, 506, 504), (431, 434, 518, 515), (421, 419, 503, 505), (432, 430, 514, 516), (423, 420, 504, 507), (433, 431, 515, 517), (422, 421, 505, 506), (434, 427, 511, 518), (424, 429, 513, 508), (509, 507, 523, 525), (514, 517, 533, 530), (504, 506, 522, 520), (515, 518, 534, 531), (505, 503, 519, 521), (516, 514, 530, 532), (507, 504, 520, 523), (517, 515, 531, 533), (506, 505, 521, 522), (518, 511, 527, 534), (508, 513, 529, 524), (512, 509, 525, 528), (510, 516, 532, 526), (511, 512, 528, 527), (503, 508, 524, 519), (513, 510, 526, 529), (524, 529, 545, 540), (528, 525, 541, 544), (526, 532, 548, 542), (527, 528, 544, 543), (519, 524, 540, 535), (529, 526, 542, 545), (525, 523, 539, 541), (530, 533, 549, 546), (520, 522, 538, 536), (531, 534, 550, 547), (521, 519, 535, 537), (532, 530, 546, 548), (523, 520, 536, 539), (533, 531, 547, 549), (522, 521, 537, 538), (534, 527, 543, 550), (541, 550, 543, 544), (539, 547, 550, 541), (536, 549, 547, 539), (538, 546, 549, 536), (537, 548, 546, 538), (540, 545, 542, 535), (537, 535, 542, 548), (166, 170, 178, 551), (177, 180, 558, 555), (178, 174, 552, 556), (180, 175, 553, 558), (174, 181, 559, 552), (175, 179, 557, 553), (181, 177, 555, 559), (551, 178, 556, 560), (179, 176, 554, 557), (552, 559, 568, 561), (553, 557, 566, 562), (559, 555, 564, 568), (557, 554, 563, 566), (560, 556, 565, 569), (555, 558, 567, 564), (556, 552, 561, 565), (558, 553, 562, 567), (565, 561, 570, 574), (567, 562, 571, 576), (561, 568, 577, 570), (562, 566, 575, 571), (568, 564, 573, 577), (566, 563, 572, 575), (569, 565, 574, 578), (564, 567, 576, 573), (574, 570, 579, 583), (576, 571, 580, 585), (570, 577, 586, 579), (571, 575, 584, 580), (577, 573, 582, 586), (575, 572, 581, 584), (578, 574, 583, 587), (573, 576, 585, 582), (583, 579, 588, 592), (585, 580, 589, 594), (579, 586, 595, 588), (580, 584, 593, 589), (586, 582, 591, 595), (584, 581, 590, 593), (587, 583, 592, 596), (582, 585, 594, 591), (607, 606, 604, 597), (609, 608, 602, 598), (606, 610, 600, 604), (608, 611, 599, 602), (613, 612, 601, 605), (610, 614, 603, 600), (612, 607, 597, 601), (614, 609, 598, 603), (594, 589, 609, 614), (592, 588, 607, 612), (591, 594, 614, 610), (596, 592, 612, 613), (593, 590, 611, 608), (595, 591, 610, 606), (589, 593, 608, 609), (588, 595, 606, 607), (746, 745, 622, 615), (748, 747, 620, 616), (745, 749, 618, 622), (747, 750, 617, 620), (752, 751, 619, 623), (749, 753, 621, 618), (751, 746, 615, 619), (753, 748, 616, 621), (621, 616, 625, 630), (615, 622, 631, 624), (616, 620, 629, 625), (622, 618, 627, 631), (620, 617, 626, 629), (623, 619, 628, 632), (618, 621, 630, 627), (619, 615, 624, 628), (629, 626, 635, 638), (632, 628, 637, 641), (627, 630, 639, 636), (628, 624, 633, 637), (630, 625, 634, 639), (624, 631, 640, 633), (625, 629, 638, 634), (631, 627, 636, 640), (640, 636, 645, 649), (638, 635, 644, 647), (641, 637, 646, 650), (636, 639, 648, 645), (637, 633, 642, 646), (639, 634, 643, 648), (633, 640, 649, 642), (634, 638, 647, 643), (647, 644, 653, 656), (682, 686, 708, 707), (645, 648, 657, 654), (646, 642, 651, 655), (648, 643, 652, 657), (642, 649, 658, 651), (643, 647, 656, 652), (649, 645, 654, 658), (654, 657, 666, 663), (655, 651, 660, 664), (657, 652, 661, 666), (651, 658, 667, 660), (652, 656, 665, 661), (658, 654, 663, 667), (656, 653, 662, 665), (673, 682, 707, 706), (660, 667, 676, 669), (661, 665, 674, 670), (667, 663, 672, 676), (665, 662, 671, 674), (664, 673, 706, 705), (663, 666, 675, 672), (664, 660, 669, 673), (666, 661, 670, 675), (670, 674, 683, 679), (676, 672, 681, 685), (674, 671, 680, 683), (655, 664, 705, 659), (672, 675, 684, 681), (673, 669, 678, 682), (675, 670, 679, 684), (669, 676, 685, 678), (678, 685, 694, 687), (679, 683, 692, 688), (685, 681, 690, 694), (683, 680, 689, 692), (686, 682, 691, 695), (681, 684, 693, 690), (682, 678, 687, 691), (684, 679, 688, 693), (694, 690, 699, 703), (692, 689, 698, 701), (695, 691, 700, 704), (690, 693, 702, 699), (691, 687, 696, 700), (693, 688, 697, 702), (687, 694, 703, 696), (688, 692, 701, 697), (650, 646, 677, 668), (646, 655, 659, 677), (659, 705, 712, 709), (707, 708, 715, 714), (706, 707, 714, 713), (705, 706, 713, 712), (677, 659, 709, 711), (668, 677, 711, 710), (713, 714, 715, 716), (713, 716, 709, 712), (709, 716, 710, 711), (699, 702, 723, 720), (700, 696, 717, 721), (702, 697, 718, 723), (696, 703, 724, 717), (697, 701, 722, 718), (703, 699, 720, 724), (701, 698, 719, 722), (704, 700, 721, 725), (723, 718, 727, 732), (717, 724, 733, 726), (718, 722, 731, 727), (724, 720, 729, 733), (722, 719, 728, 731), (725, 721, 730, 734), (720, 723, 732, 729), (721, 717, 726, 730), (731, 728, 737, 740), (734, 730, 739, 743), (729, 732, 741, 738), (730, 726, 735, 739), (732, 727, 736, 741), (726, 733, 742, 735), (727, 731, 740, 736), (733, 729, 738, 742), (741, 736, 740, 738), (737, 744, 738, 740), (738, 744, 735, 742), (735, 744, 743, 739), (603, 598, 748, 753), (601, 597, 746, 751), (600, 603, 753, 749), (605, 601, 751, 752), (602, 599, 750, 747), (604, 600, 749, 745), (598, 602, 747, 748), (597, 604, 745, 746), (84, 32, 758, 761), (18, 62, 760, 757), (40, 2, 755, 759), (32, 92, 762, 758), (0, 40, 759, 754), (62, 16, 756, 760), (16, 84, 761, 756), (92, 0, 754, 762), (762, 754, 763, 771), (757, 760, 769, 766), (758, 762, 771, 767), (760, 756, 765, 769), (761, 758, 767, 770), (759, 755, 764, 768), (756, 761, 770, 765), (754, 759, 768, 763), (769, 765, 774, 778), (770, 767, 776, 779), (768, 764, 773, 777), (765, 770, 779, 774), (763, 768, 777, 772), (771, 763, 772, 780), (766, 769, 778, 775), (767, 771, 780, 776), (779, 776, 785, 788), (777, 773, 782, 786), (774, 779, 788, 783), (772, 777, 786, 781), (780, 772, 781, 789), (775, 778, 787, 784), (776, 780, 789, 785), (778, 774, 783, 787), (786, 782, 790, 792), (784, 787, 793, 791), (791, 793, 797, 795), (792, 790, 794, 796), (795, 797, 804, 801), (796, 794, 799, 803), (805, 802, 811, 814), (803, 799, 808, 812), (800, 805, 814, 809), (798, 803, 812, 807), (806, 798, 807, 815), (801, 804, 813, 810), (802, 806, 815, 811), (804, 800, 809, 813), (812, 808, 818, 817), (813, 817, 818, 810), (811, 815, 807, 816), (809, 814, 811, 816), (809, 816, 817, 813), (807, 812, 817, 816), (806, 802, 832, 836), (792, 796, 828, 826), (796, 803, 833, 828), (785, 789, 825, 821), (797, 793, 827, 829), (786, 792, 826, 822), (802, 805, 835, 832), (788, 785, 821, 824), (793, 787, 823, 827), (798, 806, 836, 830), (803, 798, 830, 833), (789, 781, 819, 825), (804, 797, 829, 834), (781, 786, 822, 819), (800, 804, 834, 831), (787, 783, 820, 823), (805, 800, 831, 835), (783, 788, 824, 820), (856, 855, 840, 837), (858, 857, 854, 848), (860, 859, 846, 844), (862, 861, 838, 841), (864, 863, 847, 852), (863, 865, 845, 847), (861, 866, 842, 838), (859, 867, 851, 846), (867, 858, 848, 851), (869, 868, 843, 839), (870, 864, 852, 849), (866, 869, 839, 842), (871, 870, 849, 853), (868, 856, 837, 843), (857, 872, 850, 854), (855, 860, 844, 840), (872, 871, 853, 850), (865, 862, 841, 845), (827, 823, 862, 865), (832, 835, 871, 872), (822, 826, 860, 855), (836, 832, 872, 857), (825, 819, 856, 868), (835, 831, 870, 871), (824, 821, 869, 866), (831, 834, 864, 870), (821, 825, 868, 869), (833, 830, 858, 867), (828, 833, 867, 859), (820, 824, 866, 861), (829, 827, 865, 863), (834, 829, 863, 864), (823, 820, 861, 862), (826, 828, 859, 860), (830, 836, 857, 858), (819, 822, 855, 856), (842, 839, 875, 878), (853, 849, 885, 889), (843, 837, 873, 879), (854, 850, 886, 890), (840, 844, 880, 876), (850, 853, 889, 886), (845, 841, 877, 881), (837, 840, 876, 873), (848, 854, 890, 884), (844, 846, 882, 880), (841, 838, 874, 877), (852, 847, 883, 888), (847, 845, 881, 883), (838, 842, 878, 874), (846, 851, 887, 882), (851, 848, 884, 887), (839, 843, 879, 875), (849, 852, 888, 885), (881, 877, 895, 899), (873, 876, 894, 891), (884, 890, 908, 902), (880, 882, 900, 898), (877, 874, 892, 895), (888, 883, 901, 906), (883, 881, 899, 901), (874, 878, 896, 892), (882, 887, 905, 900), (887, 884, 902, 905), (875, 879, 897, 893), (885, 888, 906, 903), (878, 875, 893, 896), (889, 885, 903, 907), (879, 873, 891, 897), (890, 886, 904, 908), (876, 880, 898, 894), (886, 889, 907, 904), (898, 900, 918, 916), (895, 892, 910, 913), (906, 901, 919, 924), (901, 899, 917, 919), (892, 896, 914, 910), (900, 905, 923, 918), (905, 902, 920, 923), (893, 897, 915, 911), (903, 906, 924, 921), (896, 893, 911, 914), (907, 903, 921, 925), (897, 891, 909, 915), (908, 904, 922, 926), (894, 898, 916, 912), (904, 907, 925, 922), (899, 895, 913, 917), (891, 894, 912, 909), (902, 908, 926, 920), (923, 920, 938, 941), (911, 915, 933, 929), (921, 924, 942, 939), (914, 911, 929, 932), (925, 921, 939, 943), (915, 909, 927, 933), (926, 922, 940, 944), (912, 916, 934, 930), (922, 925, 943, 940), (917, 913, 931, 935), (909, 912, 930, 927), (920, 926, 944, 938), (916, 918, 936, 934), (913, 910, 928, 931), (924, 919, 937, 942), (919, 917, 935, 937), (910, 914, 932, 928), (918, 923, 941, 936), (939, 942, 960, 957), (932, 929, 947, 950), (943, 939, 957, 961), (933, 927, 945, 951), (944, 940, 958, 962), (930, 934, 952, 948), (940, 943, 961, 958), (935, 931, 949, 953), (927, 930, 948, 945), (938, 944, 962, 956), (934, 936, 954, 952), (931, 928, 946, 949), (942, 937, 955, 960), (937, 935, 953, 955), (928, 932, 950, 946), (936, 941, 959, 954), (941, 938, 956, 959), (929, 933, 951, 947), (961, 957, 975, 979), (951, 945, 963, 969), (962, 958, 976, 980), (948, 952, 970, 966), (958, 961, 979, 976), (953, 949, 967, 971), (945, 948, 966, 963), (956, 962, 980, 974), (952, 954, 972, 970), (949, 946, 964, 967), (960, 955, 973, 978), (955, 953, 971, 973), (946, 950, 968, 964), (954, 959, 977, 972), (959, 956, 974, 977), (947, 951, 969, 965), (957, 960, 978, 975), (950, 947, 965, 968), (980, 976, 994, 998), (966, 970, 988, 984), (976, 979, 997, 994), (971, 967, 985, 989), (963, 966, 984, 981), (974, 980, 998, 992), (970, 972, 990, 988), (967, 964, 982, 985), (978, 973, 991, 996), (973, 971, 989, 991), (964, 968, 986, 982), (972, 977, 995, 990), (977, 974, 992, 995), (965, 969, 987, 983), (975, 978, 996, 993), (968, 965, 983, 986), (979, 975, 993, 997), (969, 963, 981, 987), (994, 997, 1015, 1012), (989, 985, 1003, 1007), (981, 984, 1002, 999), (992, 998, 1016, 1010), (988, 990, 1008, 1006), (985, 982, 1000, 1003), (996, 991, 1009, 1014), (991, 989, 1007, 1009), (982, 986, 1004, 1000), (990, 995, 1013, 1008), (995, 992, 1010, 1013), (983, 987, 1005, 1001), (993, 996, 1014, 1011), (986, 983, 1001, 1004), (997, 993, 1011, 1015), (987, 981, 999, 1005), (998, 994, 1012, 1016), (984, 988, 1006, 1002), (1036, 1035, 1020, 1017), (1038, 1037, 1034, 1028), (1040, 1039, 1026, 1024), (1042, 1041, 1018, 1021), (1044, 1043, 1027, 1032), (1043, 1045, 1025, 1027), (1041, 1046, 1022, 1018), (1039, 1047, 1031, 1026), (1047, 1038, 1028, 1031), (1049, 1048, 1023, 1019), (1050, 1044, 1032, 1029), (1046, 1049, 1019, 1022), (1051, 1050, 1029, 1033), (1048, 1036, 1017, 1023), (1037, 1052, 1030, 1034), (1035, 1040, 1024, 1020), (1052, 1051, 1033, 1030), (1045, 1042, 1021, 1025), (1007, 1003, 1042, 1045), (1012, 1015, 1051, 1052), (1002, 1006, 1040, 1035), (1016, 1012, 1052, 1037), (1005, 999, 1036, 1048), (1015, 1011, 1050, 1051), (1004, 1001, 1049, 1046), (1011, 1014, 1044, 1050), (1001, 1005, 1048, 1049), (1013, 1010, 1038, 1047), (1008, 1013, 1047, 1039), (1000, 1004, 1046, 1041), (1009, 1007, 1045, 1043), (1014, 1009, 1043, 1044), (1003, 1000, 1041, 1042), (1006, 1008, 1039, 1040), (1010, 1016, 1037, 1038), (999, 1002, 1035, 1036), (1021, 1018, 1054, 1057), (1032, 1027, 1063, 1068), (1027, 1025, 1061, 1063), (1018, 1022, 1058, 1054), (1026, 1031, 1067, 1062), (1031, 1028, 1064, 1067), (1019, 1023, 1059, 1055), (1029, 1032, 1068, 1065), (1022, 1019, 1055, 1058), (1033, 1029, 1065, 1069), (1023, 1017, 1053, 1059), (1034, 1030, 1066, 1070), (1020, 1024, 1060, 1056), (1030, 1033, 1069, 1066), (1025, 1021, 1057, 1061), (1017, 1020, 1056, 1053), (1028, 1034, 1070, 1064), (1024, 1026, 1062, 1060), (1065, 1068, 1086, 1083), (1058, 1055, 1073, 1076), (1069, 1065, 1083, 1087), (1059, 1053, 1071, 1077), (1070, 1066, 1084, 1088), (1056, 1060, 1078, 1074), (1066, 1069, 1087, 1084), (1061, 1057, 1075, 1079), (1053, 1056, 1074, 1071), (1064, 1070, 1088, 1082), (1060, 1062, 1080, 1078), (1057, 1054, 1072, 1075), (1068, 1063, 1081, 1086), (1063, 1061, 1079, 1081), (1054, 1058, 1076, 1072), (1062, 1067, 1085, 1080), (1067, 1064, 1082, 1085), (1055, 1059, 1077, 1073), (1144, 1143, 1101, 1105), (1146, 1145, 1089, 1095), (1148, 1147, 1102, 1106), (1150, 1149, 1096, 1092), (1147, 1144, 1105, 1102), (1152, 1151, 1093, 1097), (1145, 1150, 1092, 1089), (1153, 1148, 1106, 1100), (1149, 1154, 1098, 1096), (1151, 1155, 1090, 1093), (1157, 1156, 1099, 1104), (1156, 1152, 1097, 1099), (1155, 1158, 1094, 1090), (1154, 1159, 1103, 1098), (1159, 1153, 1100, 1103), (1160, 1146, 1095, 1091), (1143, 1157, 1104, 1101), (1158, 1160, 1091, 1094), (1106, 1102, 1120, 1124), (1092, 1096, 1114, 1110), (1102, 1105, 1123, 1120), (1097, 1093, 1111, 1115), (1089, 1092, 1110, 1107), (1100, 1106, 1124, 1118), (1096, 1098, 1116, 1114), (1093, 1090, 1108, 1111), (1104, 1099, 1117, 1122), (1099, 1097, 1115, 1117), (1090, 1094, 1112, 1108), (1098, 1103, 1121, 1116), (1103, 1100, 1118, 1121), (1091, 1095, 1113, 1109), (1101, 1104, 1122, 1119), (1094, 1091, 1109, 1112), (1105, 1101, 1119, 1123), (1095, 1089, 1107, 1113), (1120, 1123, 1141, 1138), (1115, 1111, 1129, 1133), (1107, 1110, 1128, 1125), (1118, 1124, 1142, 1136), (1114, 1116, 1134, 1132), (1111, 1108, 1126, 1129), (1122, 1117, 1135, 1140), (1117, 1115, 1133, 1135), (1108, 1112, 1130, 1126), (1116, 1121, 1139, 1134), (1121, 1118, 1136, 1139), (1109, 1113, 1131, 1127), (1119, 1122, 1140, 1137), (1112, 1109, 1127, 1130), (1123, 1119, 1137, 1141), (1113, 1107, 1125, 1131), (1124, 1120, 1138, 1142), (1110, 1114, 1132, 1128), (1076, 1073, 1160, 1158), (1083, 1086, 1157, 1143), (1073, 1077, 1146, 1160), (1085, 1082, 1153, 1159), (1080, 1085, 1159, 1154), (1072, 1076, 1158, 1155), (1081, 1079, 1152, 1156), (1086, 1081, 1156, 1157), (1075, 1072, 1155, 1151), (1078, 1080, 1154, 1149), (1082, 1088, 1148, 1153), (1071, 1074, 1150, 1145), (1079, 1075, 1151, 1152), (1084, 1087, 1144, 1147), (1074, 1078, 1149, 1150), (1088, 1084, 1147, 1148), (1077, 1071, 1145, 1146), (1087, 1083, 1143, 1144), (1142, 1138, 1141, 1136), (1139, 1136, 1141, 1137), (1130, 1127, 1131, 1126), (1126, 1131, 1125, 1129), (1128, 1133, 1129, 1125), (1134, 1140, 1135, 1132), (1132, 1135, 1133, 1128), (1140, 1134, 1139, 1137)])
me_plane.polygons.foreach_set('use_smooth', [True] * 1108)
me_plane.use_remesh_preserve_volume = False
me_plane.use_remesh_preserve_attributes = False
me_plane.use_mirror_vertex_groups = False
me_plane.update()
arm_armature = bpy.data.armatures.new('Armature')  # bones are not reproduced

# ---- objects
ob_metarig = bpy.data.objects.new('metarig', arm_armature)
ob_plane = bpy.data.objects.new('Plane', me_plane)

# ---- transforms, parenting, visibility, modifiers, constraints
ob_metarig.location = (0.0, 0.0, 0.0)
ob_metarig.show_in_front = True
ob_metarig.lineart.crease_threshold = 0.0
ob_plane.parent = ob_metarig
ob_plane.location = (0.0, 0.0, 0.0)
ob_plane.scale = (0.1971, 0.1971, 0.1971)
ob_plane.hide_select = True
ob_plane.lineart.crease_threshold = 0.0
_vg = ob_plane.vertex_groups.new(name='hips')
for _i, _w in zip([0, 1, 2, 3, 4, 5, 6, 10, 11, 12, 16, 17, 18, 19, 20, 21, 22, 26, 27, 28, 32, 33, 34, 35, 36, 40, 41, 42, 43, 44, 45, 46, 50, 51, 52, 53, 55, 62, 63, 64, 65, 66, 67, 68, 72, 73, 74, 75, 76, 77, 84, 85, 86, 87, 88, 92, 93, 94, 95, 96, 103, 104, 105, 106, 107, 108, 109, 110, 117, 118, 119, 120, 124, 125, 126, 127, 131, 132, 133, 134, 754, 755, 756, 757, 758, 759, 760, 761, 762, 763, 764, 765, 766, 767, 768, 769, 770, 771, 772, 773, 774, 775, 776, 777, 778, 779, 780, 781, 782, 783, 784, 785, 786, 787, 788, 789, 790, 791, 792, 793, 794, 795, 796, 797, 798, 799, 800, 801, 802, 803, 804, 805, 806, 807, 808, 809, 810, 811, 812, 813, 814, 815, 816, 817, 818, 819, 820, 822, 823, 824, 826, 827, 828, 829, 830, 831, 832, 833, 834, 835, 836, 857, 858, 859, 860, 862, 863, 864, 865, 867, 870, 871, 872], [0.6654, 0.3034, 0.6887, 0.3221, 0.1155, 0.05101, 0.003515, 0.1622, 0.0644, 0.001072, 0.6547, 0.3691, 0.6762, 0.3902, 0.1484, 0.06845, 0.03045, 0.1741, 0.06657, 0.009274, 0.5918, 0.3498, 0.1543, 0.06984, 0.03057, 0.7166, 0.577, 0.3053, 0.5803, 0.1875, 0.07693, 0.0253, 0.1239, 0.2294, 0.04753, 0.1046, 0.02937, 0.7024, 0.5506, 0.3661, 0.5611, 0.2355, 0.1001, 0.05232, 0.1468, 0.2597, 0.06297, 0.1064, 0.01524, 0.03824, 0.6068, 0.3585, 0.1548, 0.07239, 0.03476, 0.6202, 0.3253, 0.1338, 0.06135, 0.01763, 0.05301, 0.1041, 0.2381, 0.5102, 0.5345, 0.2105, 0.0911, 0.04233, 0.05528, 0.1058, 0.2388, 0.5214, 0.04039, 0.0949, 0.2289, 0.5781, 0.01756, 0.07756, 0.1952, 0.5997, 0.5774, 0.6803, 0.6978, 0.7902, 0.5401, 0.692, 0.789, 0.5899, 0.5472, 0.2455, 0.5874, 0.6285, 0.8032, 0.3048, 0.5783, 0.7768, 0.4204, 0.2562, 0.1468, 0.4658, 0.3096, 0.759, 0.08437, 0.2318, 0.6204, 0.1764, 0.0896, 0.06327, 0.4187, 0.3031, 0.6961, 0.05854, 0.1601, 0.496, 0.08603, 0.06436, 0.3739, 0.6774, 0.2135, 0.4815, 0.3231, 0.6603, 0.2771, 0.5472, 0.4254, 0.5341, 0.6075, 0.6371, 0.5741, 0.3728, 0.5972, 0.6091, 0.4956, 0.5965, 0.5927, 0.6565, 0.6799, 0.6049, 0.5858, 0.6788, 0.6168, 0.5956, 0.6296, 0.6299, 0.6321, 0.008204, 0.07154, 0.03551, 0.1935, 0.003945, 0.07276, 0.2379, 0.1244, 0.2673, 0.1838, 0.2761, 0.2075, 0.1593, 0.2782, 0.2232, 0.1935, 0.05427, 0.05277, 0.02805, 0.0003426, 0.0198, 0.05732, 0.0779, 0.04609, 0.04514, 0.07508, 0.05993, 0.05648]): _vg.add([_i], _w, 'REPLACE')
_vg = ob_plane.vertex_groups.new(name='spine')
for _i, _w in zip([0, 1, 2, 3, 4, 5, 6, 7, 8, 9, 10, 11, 12, 13, 14, 15, 16, 17, 18, 19, 20, 21, 22, 23, 24, 26, 27, 28, 29, 30, 31, 32, 33, 34, 35, 36, 37, 38, 39, 40, 41, 42, 43, 44, 45, 46, 47, 48, 49, 50, 51, 52, 53, 54, 55, 56, 57, 58, 59, 60, 61, 62, 63, 64, 65, 66, 67, 68, 69, 70, 71, 72, 73, 74, 75, 76, 77, 78, 79, 80, 81, 83, 84, 85, 86, 87, 88, 89, 90, 92, 93, 94, 95, 96, 97, 98, 99, 100, 101, 102, 103, 104, 105, 106, 107, 108, 109, 110, 111, 112, 113, 114, 115, 116, 117, 118, 119, 120, 121, 122, 123, 124, 125, 126, 127, 128, 129, 130, 131, 132, 133, 134, 754, 755, 756, 757, 758, 759, 760, 761, 762, 764, 765, 766, 767, 768, 769, 770, 771, 773, 775], [0.1752, 0.6035, 0.1708, 0.5736, 0.7472, 0.6723, 0.4883, 0.1433, 0.07315, 0.01405, 0.6805, 0.6009, 0.3211, 0.1289, 0.06705, 0.01497, 0.2199, 0.5138, 0.2447, 0.5088, 0.6423, 0.4965, 0.2942, 0.1046, 0.05602, 0.6294, 0.3989, 0.1946, 0.08752, 0.05606, 0.01088, 0.2263, 0.5139, 0.6414, 0.5232, 0.341, 0.1212, 0.06439, 0.003641, 0.1583, 0.3162, 0.6108, 0.3162, 0.7081, 0.7324, 0.5967, 0.2552, 0.1023, 0.05024, 0.7498, 0.6479, 0.6774, 0.6715, 0.3742, 0.4691, 0.1233, 0.2022, 0.06252, 0.09317, 0.008914, 0.04515, 0.2164, 0.3378, 0.5403, 0.3541, 0.6174, 0.5994, 0.3811, 0.1726, 0.07719, 0.02437, 0.6751, 0.6039, 0.5075, 0.5655, 0.2387, 0.2799, 0.08896, 0.129, 0.05121, 0.06983, 0.03269, 0.2274, 0.506, 0.6268, 0.4959, 0.311, 0.1122, 0.06104, 0.2003, 0.558, 0.6968, 0.6169, 0.4519, 0.1378, 0.07066, 0.00926, 0.08896, 0.03787, 0.1992, 0.4237, 0.611, 0.6077, 0.3462, 0.3364, 0.6589, 0.6781, 0.5449, 0.2421, 0.04594, 0.09922, 0.08324, 0.03123, 0.1849, 0.3922, 0.5892, 0.6011, 0.3409, 0.0145, 0.06717, 0.1429, 0.3424, 0.6288, 0.6476, 0.3403, 0.03689, 0.0878, 0.209, 0.5606, 0.7428, 0.7077, 0.3118, 0.07627, 0.07928, 0.09399, 0.1071, 0.09844, 0.06916, 0.08973, 0.1014, 0.08603, 0.03563, 0.04819, 0.05741, 0.04629, 0.02486, 0.04647, 0.04935, 0.02463, 0.000711, 0.01425]): _vg.add([_i], _w, 'REPLACE')
_vg = ob_plane.vertex_groups.new(name='chest')
for _i, _w in zip([1, 3, 4, 5, 6, 7, 8, 9, 10, 11, 12, 13, 14, 15, 16, 17, 18, 19, 20, 21, 22, 23, 24, 25, 26, 27, 28, 29, 30, 31, 32, 33, 34, 35, 36, 37, 38, 39, 41, 42, 43, 44, 45, 46, 47, 48, 49, 50, 51, 52, 53, 54, 55, 56, 57, 58, 59, 60, 61, 62, 63, 64, 65, 66, 67, 68, 69, 70, 71, 72, 73, 74, 75, 76, 77, 78, 79, 80, 81, 82, 83, 84, 85, 86, 87, 88, 89, 90, 91, 93, 94, 95, 96, 97, 98, 99, 100, 101, 102, 103, 104, 105, 106, 107, 108, 109, 110, 111, 112, 113, 114, 115, 116, 117, 118, 119, 120, 121, 122, 123, 124, 125, 126, 127, 128, 129, 130, 131, 132, 133, 134, 135, 136, 137, 138, 139, 140, 141, 142, 143, 144, 145, 146, 147, 148, 149, 150, 151, 153, 154, 155, 156, 157, 158, 160, 161, 162, 164, 165, 166, 167, 168, 169, 170, 171, 172, 173, 174, 175, 176, 177, 178, 179, 180, 181, 182, 183, 184, 186, 189, 190, 192, 195, 196, 197, 200, 202, 205, 551, 552, 553, 554, 555, 556, 557, 558, 559, 560, 561, 562, 563, 564, 565, 566, 567, 568, 569, 570, 571, 572, 573, 574, 575, 576, 577, 578, 579, 580, 581, 582, 583, 584, 585, 586, 587, 588, 589, 590, 591, 592, 594, 595, 596, 597, 601, 605, 606, 607, 612, 613, 751], [0.04383, 0.06152, 0.1104, 0.2459, 0.44, 0.6669, 0.5775, 0.3041, 0.1278, 0.3024, 0.5926, 0.7188, 0.6657, 0.5023, 0.008474, 0.0699, 0.01629, 0.07171, 0.1764, 0.391, 0.5998, 0.6869, 0.5843, 0.3455, 0.1715, 0.4939, 0.6991, 0.7516, 0.7318, 0.6728, 0.005612, 0.06795, 0.161, 0.3514, 0.533, 0.6142, 0.4765, 0.2212, 0.00431, 0.04311, 0.01268, 0.07144, 0.1639, 0.3291, 0.6323, 0.6399, 0.4711, 0.1029, 0.08856, 0.248, 0.1956, 0.5588, 0.4497, 0.7413, 0.6886, 0.6915, 0.7075, 0.5095, 0.6009, 0.004986, 0.04087, 0.0626, 0.04747, 0.1108, 0.2645, 0.5131, 0.6901, 0.6503, 0.5128, 0.1536, 0.1111, 0.3936, 0.2982, 0.6693, 0.6203, 0.7591, 0.7433, 0.7127, 0.7451, 0.5302, 0.707, 0.01043, 0.07251, 0.1769, 0.3778, 0.5654, 0.6408, 0.5234, 0.2496, 0.05785, 0.134, 0.2797, 0.4525, 0.6303, 0.5039, 0.2444, 0.5622, 0.3468, 0.6267, 0.4549, 0.2397, 0.1032, 0.03769, 0.02095, 0.08784, 0.1947, 0.3587, 0.6156, 0.3697, 0.5881, 0.5963, 0.4038, 0.652, 0.4869, 0.2608, 0.113, 0.04386, 0.6409, 0.7448, 0.7463, 0.5665, 0.2483, 0.09788, 0.03333, 0.6194, 0.7299, 0.7028, 0.3729, 0.1572, 0.06879, 0.00186, 0.1484, 0.27, 0.178, 0.6267, 0.07166, 0.2356, 0.1625, 0.08309, 0.05228, 0.05683, 0.2487, 0.06697, 0.517, 0.04767, 0.07108, 0.09849, 0.05044, 0.05083, 0.5864, 0.3201, 0.4839, 0.08623, 0.001763, 0.0949, 0.4346, 0.02714, 0.168, 0.1045, 0.6049, 0.06725, 0.2226, 0.004593, 0.4823, 0.07543, 0.03861, 0.01444, 0.2285, 0.1521, 0.1877, 0.1062, 0.4775, 0.1213, 0.1092, 0.1387, 0.03108, 0.002857, 0.06192, 0.03586, 0.05558, 0.02147, 0.03307, 0.009054, 0.005532, 0.0007388, 0.02055, 0.001059, 0.0144, 0.5001, 0.2421, 0.1265, 0.1366, 0.2332, 0.2931, 0.1024, 0.1953, 0.2545, 0.3245, 0.1701, 0.09494, 0.1041, 0.1437, 0.2023, 0.08078, 0.1241, 0.1627, 0.2331, 0.1079, 0.06521, 0.07166, 0.09111, 0.1222, 0.05632, 0.08043, 0.09923, 0.1414, 0.07748, 0.05048, 0.05547, 0.06659, 0.07832, 0.03865, 0.05956, 0.07132, 0.08205, 0.05855, 0.001764, 0.009833, 0.009021, 0.02979, 0.007478, 0.01956, 0.02691, 0.006993, 0.01251, 0.008567, 0.004043, 0.02596, 0.01909, 0.01847, 0.005133]): _vg.add([_i], _w, 'REPLACE')
_vg = ob_plane.vertex_groups.new(name='neck')
for _i, _w in zip([29, 30, 31, 79, 80, 81, 82, 83, 121, 122, 138, 147, 150, 153, 154, 155, 156, 157, 160, 161, 165, 166, 167, 168, 169, 170, 171, 172, 173, 174, 175, 176, 177, 178, 179, 180, 181, 186, 189, 190, 192, 193, 551, 552, 553, 554, 555, 556, 557, 558, 559, 560, 561, 562, 563, 564, 565, 566, 567, 568, 569, 570, 571, 572, 573, 574, 575, 576, 577, 578, 579, 580, 581, 582, 583, 584, 585, 586, 587, 588, 589, 590, 591, 592, 593, 594, 595, 596, 597, 598, 599, 600, 601, 602, 603, 604, 605, 606, 607, 608, 609, 610, 611, 612, 613, 614, 615, 616, 617, 618, 619, 620, 621, 622, 623, 624, 625, 626, 627, 628, 629, 630, 631, 632, 633, 634, 635, 636, 637, 638, 639, 640, 641, 642, 643, 644, 645, 646, 647, 648, 649, 650, 651, 652, 653, 654, 655, 656, 657, 658, 659, 661, 662, 664, 665, 668, 671, 673, 674, 677, 680, 705, 706, 707, 708, 709, 710, 711, 712, 713, 714, 715, 716, 745, 746, 747, 748, 749, 750, 751, 752, 753], [0.03376, 0.06835, 0.1273, 0.00373, 0.01454, 0.05379, 0.0913, 0.09331, 0.05572, 0.001402, 0.1956, 0.2899, 0.04043, 0.006843, 0.0621, 0.4927, 0.06087, 0.129, 0.08081, 0.3713, 0.1009, 0.1299, 0.1135, 0.6052, 0.01787, 0.1602, 0.1417, 0.06221, 0.01893, 0.1837, 0.3286, 0.6482, 0.1428, 0.264, 0.4536, 0.1723, 0.1559, 0.04876, 0.02163, 0.05193, 0.05794, 0.004698, 0.2396, 0.4029, 0.5177, 0.6783, 0.3236, 0.4319, 0.5965, 0.3687, 0.3401, 0.3752, 0.4963, 0.5796, 0.6716, 0.4942, 0.4786, 0.6417, 0.5151, 0.4775, 0.4085, 0.4566, 0.5857, 0.6261, 0.5171, 0.4538, 0.6302, 0.5471, 0.4692, 0.3715, 0.3407, 0.547, 0.5695, 0.4779, 0.3678, 0.5844, 0.5186, 0.37, 0.3269, 0.2682, 0.2663, 0.3177, 0.2071, 0.1736, 0.2892, 0.2402, 0.1987, 0.163, 0.1325, 0.1584, 0.2065, 0.1234, 0.1377, 0.1776, 0.1378, 0.1255, 0.126, 0.1599, 0.179, 0.2254, 0.2041, 0.1534, 0.2561, 0.1514, 0.146, 0.1625, 0.09162, 0.1076, 0.1493, 0.08415, 0.1009, 0.1264, 0.09364, 0.08187, 0.09423, 0.06413, 0.07255, 0.1019, 0.05444, 0.07977, 0.08716, 0.06043, 0.05437, 0.0846, 0.05384, 0.06125, 0.08518, 0.04104, 0.07046, 0.07296, 0.04966, 0.03882, 0.0743, 0.03348, 0.04598, 0.06656, 0.01767, 0.05368, 0.05728, 0.02519, 0.01639, 0.062, 0.01529, 0.02561, 0.053, 0.001315, 0.04165, 0.04131, 0.007567, 0.0003149, 0.04258, 0.007529, 0.03368, 0.02062, 0.0209, 0.05313, 0.01709, 0.003508, 0.006602, 0.04706, 0.0008592, 0.03301, 0.01943, 0.009294, 0.0004468, 0.04357, 0.04571, 0.04474, 0.04176, 0.04104, 0.04215, 0.04308, 0.04407, 0.09927, 0.1133, 0.1493, 0.1297, 0.1017, 0.1754, 0.1221, 0.1053, 0.1133]): _vg.add([_i], _w, 'REPLACE')
_vg = ob_plane.vertex_groups.new(name='head')
for _i, _w in zip([147, 154, 155, 161, 165, 166, 168, 170, 174, 175, 176, 177, 178, 179, 180, 181, 551, 552, 553, 554, 555, 556, 557, 558, 559, 560, 561, 562, 563, 564, 565, 566, 567, 568, 569, 570, 571, 572, 573, 574, 575, 576, 577, 578, 579, 580, 581, 582, 583, 584, 585, 586, 587, 588, 589, 590, 591, 592, 593, 594, 595, 596, 597, 598, 599, 600, 601, 602, 603, 604, 605, 606, 607, 608, 609, 610, 611, 612, 613, 614, 615, 616, 617, 618, 619, 620, 621, 622, 623, 624, 625, 626, 627, 628, 629, 630, 631, 632, 633, 634, 635, 636, 637, 638, 639, 640, 641, 642, 643, 644, 645, 646, 647, 648, 649, 650, 651, 652, 653, 654, 655, 656, 657, 658, 659, 660, 661, 662, 663, 664, 665, 666, 667, 668, 669, 670, 671, 672, 673, 674, 675, 676, 677, 678, 679, 680, 681, 682, 683, 684, 685, 686, 687, 688, 689, 690, 691, 692, 693, 694, 695, 696, 697, 698, 699, 700, 701, 702, 703, 704, 705, 706, 707, 708, 709, 710, 711, 712, 713, 714, 715, 716, 717, 718, 719, 720, 721, 722, 723, 724, 725, 726, 727, 728, 729, 730, 731, 732, 733, 734, 735, 736, 737, 738, 739, 740, 741, 742, 743, 744, 745, 746, 747, 748, 749, 750, 751, 752, 753], [0.005633, 0.004804, 0.04385, 0.02108, 0.01571, 0.05811, 0.06591, 0.05855, 0.06186, 0.05863, 0.08056, 0.03138, 0.09902, 0.06363, 0.03244, 0.04916, 0.115, 0.131, 0.1047, 0.1198, 0.1068, 0.1606, 0.1068, 0.1019, 0.1226, 0.1976, 0.2171, 0.1544, 0.1668, 0.1819, 0.2378, 0.1531, 0.1646, 0.2, 0.2796, 0.3688, 0.2421, 0.2547, 0.2874, 0.3716, 0.2376, 0.2549, 0.3411, 0.4346, 0.5351, 0.324, 0.3338, 0.3825, 0.5187, 0.3141, 0.3384, 0.4959, 0.5579, 0.6374, 0.6713, 0.6268, 0.732, 0.7687, 0.6576, 0.6945, 0.7357, 0.7817, 0.8222, 0.8049, 0.7567, 0.8403, 0.8162, 0.7888, 0.8245, 0.8347, 0.8315, 0.7885, 0.7592, 0.7323, 0.7482, 0.8018, 0.6987, 0.7981, 0.8045, 0.7937, 0.8776, 0.8684, 0.8236, 0.8913, 0.8653, 0.8495, 0.8814, 0.8923, 0.874, 0.9145, 0.9116, 0.8793, 0.9299, 0.8935, 0.896, 0.9236, 0.9289, 0.8869, 0.9283, 0.9256, 0.899, 0.9418, 0.9059, 0.9129, 0.9373, 0.9421, 0.9007, 0.9445, 0.9418, 0.921, 0.9568, 0.9284, 0.9316, 0.9529, 0.9568, 0.9172, 0.9566, 0.9541, 0.937, 0.9673, 0.9389, 0.9454, 0.9639, 0.9673, 0.9382, 0.968, 0.9651, 0.9502, 0.9761, 0.9529, 0.9576, 0.9733, 0.9763, 0.9291, 0.9758, 0.9731, 0.96, 0.9822, 0.9644, 0.9661, 0.9799, 0.9816, 0.9352, 0.9844, 0.9804, 0.9697, 0.9875, 0.9717, 0.9747, 0.9858, 0.9873, 0.9748, 0.9863, 0.9851, 0.976, 0.9907, 0.9817, 0.9802, 0.9893, 0.9899, 0.9814, 0.9905, 0.9898, 0.9832, 0.9939, 0.9871, 0.9864, 0.9928, 0.9936, 0.9849, 0.9446, 0.9537, 0.9605, 0.9664, 0.9375, 0.9361, 0.9368, 0.9388, 0.9392, 0.9385, 0.9379, 0.9372, 0.9953, 0.995, 0.9916, 0.997, 0.9942, 0.9932, 0.9964, 0.9966, 0.9926, 0.9972, 0.9972, 0.9951, 0.9982, 0.9964, 0.996, 0.9981, 0.9978, 0.9955, 0.9984, 0.9983, 0.998, 0.9986, 0.9983, 0.998, 0.9984, 0.9985, 0.9983, 0.9986, 0.8694, 0.8482, 0.8223, 0.8408, 0.8685, 0.7931, 0.837, 0.8592, 0.8561]): _vg.add([_i], _w, 'REPLACE')
_vg = ob_plane.vertex_groups.new(name='shoulder.L')
for _i, _w in zip([6, 7, 8, 9, 12, 13, 14, 15, 21, 22, 23, 24, 25, 28, 29, 30, 31, 35, 36, 37, 38, 39, 47, 48, 49, 54, 56, 57, 58, 59, 60, 61, 68, 69, 70, 71, 76, 77, 78, 79, 80, 81, 82, 83, 87, 88, 89, 90, 91, 95, 96, 97, 98, 99, 100, 101, 102, 103, 110, 111, 112, 113, 114, 115, 116, 117, 121, 122, 123, 124, 128, 129, 130, 135, 136, 137, 138, 139, 140, 141, 142, 143, 144, 145, 146, 147, 148, 149, 150, 151, 152, 153, 154, 155, 156, 157, 158, 159, 160, 161, 162, 163, 164, 165, 166, 167, 168, 169, 170, 171, 172, 173, 174, 175, 176, 177, 178, 179, 180, 181, 182, 183, 184, 185, 186, 187, 188, 189, 190, 191, 192, 193, 194, 195, 196, 197, 198, 199, 200, 201, 202, 203, 204, 205, 206, 207, 208, 209, 210, 211, 212, 213, 214, 215, 216, 217, 218, 219, 220, 221, 222, 223, 224, 225, 226, 276, 279, 280, 281, 282, 283, 285, 286, 287, 288, 289, 290, 551, 552, 553, 554, 555, 556, 557, 558, 559, 560, 561, 562, 563, 564, 565, 566, 567, 568, 569, 570, 571, 572, 573, 574, 575, 576, 577, 578, 579, 580, 581, 582, 583, 584, 585, 586, 587, 588, 589, 591, 593, 594, 595, 609], [0.01397, 0.1454, 0.2921, 0.5949, 0.02104, 0.08051, 0.1336, 0.1999, 0.001801, 0.03708, 0.1402, 0.259, 0.4818, 0.03914, 0.08127, 0.1043, 0.126, 0.01878, 0.06098, 0.19, 0.3374, 0.513, 0.0744, 0.2075, 0.4139, 0.0072, 0.09341, 0.05465, 0.1871, 0.1043, 0.3821, 0.1656, 0.01759, 0.08002, 0.1909, 0.3327, 0.02431, 0.01445, 0.09207, 0.06189, 0.1535, 0.093, 0.2817, 0.1169, 0.01543, 0.05592, 0.1707, 0.2961, 0.5108, 0.0008415, 0.03855, 0.1735, 0.3368, 0.5733, 0.2557, 0.4435, 0.1138, 0.04256, 0.01742, 0.09389, 0.4689, 0.2427, 0.2266, 0.3942, 0.1008, 0.03614, 0.2098, 0.1186, 0.0588, 0.005533, 0.2675, 0.133, 0.05241, 0.7703, 0.2485, 0.559, 0.1163, 0.4713, 0.6709, 0.6523, 0.5099, 0.6369, 0.9005, 0.2559, 0.4662, 0.1318, 0.3419, 0.8666, 0.7122, 0.2661, 0.8805, 0.9, 0.2055, 0.1182, 0.4261, 0.6831, 0.9222, 0.9336, 0.7027, 0.1306, 0.9386, 0.9644, 0.2835, 0.7471, 0.1455, 0.714, 0.09084, 0.8387, 0.293, 0.6816, 0.784, 0.8819, 0.5157, 0.4201, 0.07183, 0.6766, 0.1461, 0.3254, 0.6284, 0.6366, 0.2471, 0.4164, 0.5944, 0.6741, 0.6955, 0.8216, 0.7755, 0.6491, 0.7447, 0.7278, 0.7217, 0.7404, 0.7686, 0.2028, 0.1798, 0.1451, 0.1299, 0.1906, 0.3242, 0.2428, 0.4632, 0.2552, 0.2491, 0.3808, 0.5507, 0.297, 0.5414, 0.3031, 0.2553, 0.09286, 0.06577, 0.06129, 0.03989, 0.07628, 0.09917, 0.08132, 0.1222, 0.06613, 0.07565, 0.1085, 0.1005, 0.05237, 0.1186, 0.05072, 0.05316, 0.0002589, 0.02196, 0.003767, 0.01767, 0.05059, 0.007483, 0.002555, 0.0465, 0.03524, 0.01364, 0.009724, 0.05444, 0.1117, 0.2154, 0.229, 0.05658, 0.3214, 0.1042, 0.1748, 0.312, 0.2731, 0.08288, 0.1101, 0.1568, 0.05021, 0.172, 0.07258, 0.1119, 0.1837, 0.1532, 0.06538, 0.06217, 0.09853, 0.03393, 0.0993, 0.04359, 0.06841, 0.1103, 0.08596, 0.03943, 0.03667, 0.07243, 0.02321, 0.06919, 0.01265, 0.05163, 0.07823, 0.05936, 0.007827, 0.0163, 0.01752, 0.009055, 0.00272, 0.01847, 0.007865, 0.0008357]): _vg.add([_i], _w, 'REPLACE')
_vg = ob_plane.vertex_groups.new(name='upper_arm.L')
for _i, _w in zip([8, 9, 23, 24, 25, 31, 37, 38, 39, 48, 49, 70, 71, 80, 82, 83, 89, 90, 91, 97, 98, 99, 100, 101, 102, 112, 113, 114, 115, 116, 121, 122, 135, 137, 139, 141, 142, 143, 144, 146, 148, 150, 151, 152, 157, 158, 159, 160, 167, 169, 171, 172, 173, 175, 177, 179, 180, 182, 183, 184, 185, 186, 187, 188, 189, 190, 191, 192, 193, 194, 195, 196, 197, 198, 199, 200, 201, 202, 203, 204, 205, 206, 207, 208, 209, 210, 211, 212, 213, 214, 215, 216, 217, 218, 219, 220, 221, 222, 223, 224, 225, 226, 227, 228, 229, 230, 231, 232, 233, 234, 235, 236, 237, 238, 239, 240, 241, 242, 243, 244, 245, 246, 247, 248, 249, 250, 251, 252, 253, 254, 255, 256, 257, 258, 259, 260, 261, 262, 263, 264, 265, 266, 267, 268, 269, 270, 271, 272, 273, 274, 275, 276, 277, 278, 279, 280, 281, 282, 283, 284, 285, 286, 287, 288, 289, 290, 291, 292, 293, 294, 295, 296, 297, 298, 299, 300, 301, 302, 303, 304, 305, 306, 307, 308, 309, 310, 311, 312, 313, 314, 315, 316, 317, 318, 319, 320, 321, 322, 323, 324, 325, 326, 327, 328, 329, 331, 332], [0.02042, 0.05065, 0.03257, 0.07671, 0.122, 0.002671, 0.05331, 0.1073, 0.2308, 0.005353, 0.0371, 0.05654, 0.08868, 0.02822, 0.06481, 0.001523, 0.05324, 0.103, 0.2051, 0.02352, 0.07248, 0.1417, 0.07559, 0.1542, 0.01008, 0.09957, 0.0513, 0.07433, 0.1482, 0.009211, 0.05075, 0.01136, 0.05121, 0.2349, 0.4455, 0.1533, 0.3948, 0.3012, 0.002819, 0.4513, 0.6013, 0.1329, 0.6748, 0.08942, 0.08119, 0.001809, 0.041, 0.1071, 0.08345, 0.09064, 0.07774, 0.0939, 0.03159, 0.02867, 0.01628, 0.0182, 0.04613, 0.706, 0.5519, 0.3118, 0.3041, 0.203, 0.1584, 0.2086, 0.2517, 0.1573, 0.2404, 0.1681, 0.2051, 0.2075, 0.7605, 0.7879, 0.8248, 0.845, 0.7878, 0.6256, 0.7433, 0.487, 0.7359, 0.741, 0.567, 0.408, 0.6898, 0.4105, 0.6798, 0.7351, 0.8898, 0.9215, 0.9264, 0.9459, 0.9115, 0.8841, 0.9116, 0.8622, 0.9306, 0.9195, 0.8752, 0.8904, 0.9449, 0.8678, 0.9459, 0.9444, 0.984, 0.9891, 0.987, 0.9864, 0.988, 0.9812, 0.9875, 0.9767, 0.9908, 0.9881, 0.9789, 0.9873, 0.9948, 0.9789, 0.9897, 0.9933, 0.9917, 0.9928, 0.9915, 0.992, 0.9928, 0.9921, 0.9929, 0.9932, 0.9948, 0.9937, 0.9925, 0.9957, 0.9971, 0.9938, 0.9966, 0.9961, 0.9762, 0.97, 0.9774, 0.9687, 0.9738, 0.9781, 0.9659, 0.9816, 0.9761, 0.975, 0.973, 0.9841, 0.9813, 0.9858, 0.9779, 0.9788, 0.9724, 0.9697, 0.9816, 0.9827, 0.9569, 0.9674, 0.9623, 0.9427, 0.9661, 0.9765, 0.9718, 0.9438, 0.9497, 0.9644, 0.9675, 0.9376, 0.8704, 0.8849, 0.9035, 0.8946, 0.8803, 0.8824, 0.8568, 0.8643, 0.8351, 0.8365, 0.8802, 0.8362, 0.8458, 0.8577, 0.8016, 0.8431, 0.1511, 0.1306, 0.1499, 0.1503, 0.1504, 0.1553, 0.1774, 0.1258, 0.1809, 0.1768, 0.1533, 0.1867, 0.1594, 0.171, 0.1843, 0.1759, 0.008752, 0.001504, 0.0105, 0.003203, 0.01116, 0.004623, 0.018, 0.006977, 0.01107]): _vg.add([_i], _w, 'REPLACE')
_vg = ob_plane.vertex_groups.new(name='forearm.L')
for _i, _w in zip([260, 262, 263, 265, 269, 291, 292, 293, 294, 295, 296, 297, 298, 299, 300, 301, 302, 303, 304, 305, 306, 307, 308, 309, 310, 311, 312, 313, 314, 315, 316, 317, 318, 319, 320, 321, 322, 323, 324, 325, 326, 327, 328, 329, 330, 331, 332, 333, 334, 335, 336, 337, 338, 339, 340, 341, 342, 343, 344, 345, 346, 347, 348, 349, 350, 351, 352, 353, 354, 355, 356, 357, 358, 359, 360, 361, 362, 363, 364, 365, 366, 367, 368, 369, 370, 371, 372, 373, 374, 375, 376, 377, 378, 379, 380, 381, 382, 383, 384, 385, 386, 387, 388, 389, 390, 391, 392, 393, 394, 395, 396, 397, 400, 403, 404, 405, 406, 407, 408, 409, 410, 413, 419, 421, 422, 424, 435, 436], [0.009286, 0.01175, 0.001525, 0.01761, 0.003101, 0.1295, 0.1151, 0.09633, 0.1052, 0.1196, 0.1175, 0.1431, 0.1356, 0.1648, 0.1635, 0.1198, 0.1638, 0.1542, 0.1422, 0.1983, 0.1569, 0.8489, 0.8693, 0.8501, 0.8496, 0.8495, 0.8447, 0.8226, 0.8742, 0.819, 0.8231, 0.8467, 0.8132, 0.8406, 0.829, 0.8157, 0.824, 0.9704, 0.974, 0.9696, 0.9732, 0.9691, 0.9725, 0.9657, 0.9782, 0.9712, 0.9692, 0.9768, 0.9772, 0.9817, 0.9779, 0.9762, 0.9753, 0.9953, 0.9947, 0.9955, 0.9955, 0.9942, 0.9954, 0.994, 0.9962, 0.9934, 0.9932, 0.9962, 0.9975, 0.9972, 0.9967, 0.9978, 0.9944, 0.9311, 0.9431, 0.9203, 0.9463, 0.9188, 0.9299, 0.873, 0.9219, 0.8498, 0.8244, 0.9347, 0.9421, 0.9561, 0.923, 0.9565, 0.9087, 0.7573, 0.8184, 0.7277, 0.8358, 0.7514, 0.7277, 0.6459, 0.5809, 0.1238, 0.2934, 0.7285, 0.1974, 0.06279, 0.3318, 0.1029, 0.03534, 0.3564, 0.5679, 0.3651, 0.5681, 0.3595, 0.3067, 0.1522, 0.09958, 0.1207, 0.03627, 0.3125, 0.04209, 0.1719, 0.205, 0.1502, 0.2436, 0.1366, 0.1579, 0.04705, 0.01214, 0.06602, 0.05304, 0.05924, 0.02751, 0.04769, 0.1127, 0.004198]): _vg.add([_i], _w, 'REPLACE')
_vg = ob_plane.vertex_groups.new(name='hand.L')
for _i, _w in zip([355, 356, 357, 358, 359, 360, 361, 362, 365, 366, 368, 371, 372, 373, 374, 375, 376, 377, 378, 380, 381, 382, 383, 384, 385, 386, 387, 388, 389, 390, 391, 392, 393, 394, 396, 397, 398, 399, 400, 402, 403, 404, 405, 406, 407, 408, 409, 410, 411, 412, 413, 415, 416, 418, 419, 420, 421, 422, 423, 424, 425, 426, 427, 428, 429, 431, 432, 434, 436, 438, 439, 440, 441, 442, 450, 452, 503, 504, 505, 506, 507, 508, 509, 510, 511, 512, 513, 519, 520, 521, 522, 523, 524, 525, 528, 529, 540], [0.05996, 0.01722, 0.06784, 0.0335, 0.01174, 0.06155, 0.00107, 0.05764, 0.05705, 0.02886, 0.05531, 0.2153, 0.1289, 0.2397, 0.1371, 0.1325, 0.2414, 0.09616, 0.2692, 0.07874, 0.2534, 0.4564, 0.06356, 0.4417, 0.1528, 0.02188, 0.5596, 0.3461, 0.5722, 0.3825, 0.4435, 0.5615, 0.2018, 0.2097, 0.1575, 0.5073, 0.05238, 0.06963, 0.1399, 0.3771, 0.7083, 0.6939, 0.7597, 0.6893, 0.6108, 0.6631, 0.3071, 0.2159, 0.4385, 0.2035, 0.5745, 0.01272, 0.09262, 0.5041, 0.7683, 0.9541, 0.8094, 0.8809, 0.8702, 0.7283, 0.7876, 0.3927, 0.5111, 0.6447, 0.5797, 0.02138, 0.1484, 0.1155, 0.02987, 0.06678, 0.1133, 0.1239, 0.06852, 0.21, 0.03032, 0.05425, 0.2175, 0.6651, 0.2795, 0.3709, 0.6041, 0.1867, 0.3395, 0.03175, 0.02268, 0.1677, 0.09928, 0.08842, 0.1239, 0.108, 0.09852, 0.107, 0.07673, 0.0723, 0.02392, 0.02218, 0.0008769]): _vg.add([_i], _w, 'REPLACE')
_vg = ob_plane.vertex_groups.new(name='palm.01.L')
for _i, _w in zip([378, 382, 383, 384, 385, 386, 387, 389, 392, 394, 397, 398, 399, 400, 401, 402, 403, 405, 408, 410, 411, 413, 414, 415, 416, 417, 418, 419, 421, 424, 426, 427, 428, 429, 430, 431, 432, 434, 439, 442, 513], [0.1402, 0.3293, 0.7393, 0.2145, 0.7019, 0.09593, 0.06311, 0.01187, 0.1142, 0.6609, 0.1603, 0.915, 0.756, 0.7849, 0.9397, 0.2048, 0.07507, 0.02336, 0.1315, 0.6725, 0.06385, 0.2311, 0.8971, 0.5032, 0.7635, 0.8314, 0.1572, 0.05157, 0.02238, 0.08363, 0.1662, 0.0355, 0.009853, 0.1452, 0.05137, 0.0007208, 0.1083, 0.03401, 0.03149, 0.03951, 0.0007067]): _vg.add([_i], _w, 'REPLACE')
_vg = ob_plane.vertex_groups.new(name='f_index.01.L')
for _i, _w in zip([399, 402, 403, 405, 408, 410, 411, 413, 414, 415, 416, 417, 418, 419, 421, 422, 424, 425, 426, 427, 428, 429, 430, 431, 432, 433, 434, 442, 503, 504, 505, 506, 507, 508, 509, 510, 511, 512, 513, 514, 516, 519, 520, 521, 522, 523, 524, 525, 526, 528, 529, 535, 540], [0.1083, 0.05176, 0.00854, 0.009251, 0.02208, 0.0632, 0.05677, 0.09407, 0.07881, 0.4381, 0.1192, 0.1538, 0.1147, 0.09375, 0.06767, 0.03054, 0.1187, 0.01142, 0.3647, 0.2617, 0.117, 0.1871, 0.9291, 0.8638, 0.6687, 0.9568, 0.7187, 0.005589, 0.4346, 0.1801, 0.4364, 0.4085, 0.2008, 0.3843, 0.3556, 0.1219, 0.08177, 0.1689, 0.2027, 0.05433, 0.07643, 0.1454, 0.08402, 0.1527, 0.1161, 0.08139, 0.1389, 0.06243, 0.01736, 0.0344, 0.07017, 0.003424, 0.03314]): _vg.add([_i], _w, 'REPLACE')
_vg = ob_plane.vertex_groups.new(name='f_index.02.L')
for _i, _w in zip([413, 418, 419, 426, 427, 428, 429, 431, 432, 434, 503, 504, 505, 506, 507, 508, 509, 510, 511, 512, 513, 514, 515, 516, 517, 518, 519, 520, 521, 522, 523, 524, 525, 526, 527, 528, 529, 530, 531, 532, 533, 534, 535, 536, 537, 538, 539, 540, 541, 542, 543, 544, 545, 546, 548], [0.0106, 0.0109, 0.000406, 0.06441, 0.1216, 0.005109, 0.06408, 0.06572, 0.07007, 0.102, 0.3025, 0.1281, 0.242, 0.1858, 0.158, 0.3796, 0.2597, 0.7971, 0.8084, 0.6112, 0.6501, 0.9434, 0.9152, 0.8944, 0.9501, 0.8728, 0.6771, 0.7003, 0.6607, 0.6774, 0.7272, 0.699, 0.7512, 0.8071, 0.6597, 0.7661, 0.7989, 0.7329, 0.1384, 0.8033, 0.2365, 0.2102, 0.4236, 0.1467, 0.2928, 0.2103, 0.1182, 0.4938, 0.09411, 0.2921, 0.0281, 0.08341, 0.4729, 0.07333, 0.1191]): _vg.add([_i], _w, 'REPLACE')
_vg = ob_plane.vertex_groups.new(name='f_index.03.L')
for _i, _w in zip([511, 512, 515, 517, 518, 519, 520, 521, 522, 523, 524, 525, 526, 527, 528, 529, 530, 531, 532, 533, 534, 535, 536, 537, 538, 539, 540, 541, 542, 543, 544, 545, 546, 547, 548, 549, 550], [0.06965, 0.02679, 0.06916, 0.02037, 0.0931, 0.07932, 0.08611, 0.06936, 0.1013, 0.07863, 0.07428, 0.1096, 0.1426, 0.3096, 0.1519, 0.08653, 0.2605, 0.8588, 0.1756, 0.7624, 0.7815, 0.5304, 0.8332, 0.6773, 0.7682, 0.8654, 0.4359, 0.8947, 0.6929, 0.9585, 0.91, 0.4865, 0.9248, 0.995, 0.8772, 0.9805, 0.9886]): _vg.add([_i], _w, 'REPLACE')
_vg = ob_plane.vertex_groups.new(name='thumb.01.L')
for _i, _w in zip([359, 361, 363, 364, 370, 372, 375, 377, 379, 380, 383, 385, 386, 388, 390, 391, 393, 395, 396, 399, 402, 404, 406, 407, 409, 411, 412, 418, 423, 425, 427, 428, 435, 436, 437, 438, 439, 440, 441, 442, 443, 444, 445, 446, 447, 448, 449, 450, 451, 452, 460, 462], [0.0412, 0.09348, 0.1258, 0.144, 0.07236, 0.03855, 0.1037, 0.2338, 0.7306, 0.5695, 0.1211, 0.03309, 0.8057, 0.07001, 0.002547, 0.1745, 0.5857, 0.7857, 0.6587, 0.04411, 0.2659, 0.07971, 0.007234, 0.2207, 0.568, 0.2581, 0.4482, 0.1238, 0.08045, 0.1071, 0.0212, 0.1097, 0.8059, 0.7356, 0.9235, 0.6245, 0.5597, 0.4065, 0.2232, 0.428, 0.1104, 0.1071, 0.05955, 0.145, 0.1183, 0.1319, 0.1266, 0.1265, 0.09434, 0.1494, 0.0331, 0.03679]): _vg.add([_i], _w, 'REPLACE')
_vg = ob_plane.vertex_groups.new(name='thumb.02.L')
for _i, _w in zip([379, 380, 393, 395, 396, 402, 409, 411, 412, 418, 425, 428, 435, 436, 437, 438, 439, 440, 441, 442, 443, 444, 445, 446, 447, 448, 449, 450, 451, 452, 453, 454, 455, 456, 457, 458, 459, 460, 461, 462, 463, 464, 465, 466, 468, 470], [0.1174, 0.05109, 0.04927, 0.07639, 0.1166, 0.06869, 0.0594, 0.1459, 0.2804, 0.0547, 0.03774, 0.05724, 0.06469, 0.1755, 0.05647, 0.2656, 0.2349, 0.3698, 0.6385, 0.2392, 0.8031, 0.8287, 0.8638, 0.7568, 0.8298, 0.6963, 0.761, 0.6776, 0.6869, 0.6482, 0.4675, 0.5002, 0.4542, 0.4411, 0.1647, 0.2644, 0.2767, 0.7023, 0.2516, 0.5796, 0.037, 0.04291, 0.01337, 0.03701, 0.002874, 0.009901]): _vg.add([_i], _w, 'REPLACE')
_vg = ob_plane.vertex_groups.new(name='thumb.03.L')
for _i, _w in zip([412, 438, 439, 440, 441, 442, 443, 444, 445, 446, 447, 448, 449, 450, 451, 452, 453, 454, 455, 456, 457, 458, 459, 460, 461, 462, 463, 464, 465, 466, 467, 468, 469, 470, 471, 472, 473, 474, 475, 476, 477, 478, 479, 480, 481, 482, 483, 484, 485, 486, 487, 488, 489, 490, 491, 492, 493, 494, 495, 496, 497, 498, 499, 500, 501, 502], [0.01235, 0.03453, 0.01857, 0.06187, 0.05802, 0.03356, 0.06992, 0.04504, 0.06855, 0.083, 0.05058, 0.155, 0.08268, 0.1432, 0.1947, 0.1279, 0.5268, 0.4932, 0.5411, 0.546, 0.8238, 0.7119, 0.6927, 0.2396, 0.7228, 0.3577, 0.9555, 0.9526, 0.9673, 0.9549, 0.9836, 0.9712, 0.9769, 0.9674, 0.9771, 0.9804, 0.9982, 0.9981, 0.9991, 0.9993, 0.9994, 0.9995, 0.9995, 0.9997, 0.9997, 0.9996, 0.9992, 0.9976, 0.9944, 0.9972, 0.9965, 0.9936, 0.9986, 0.9929, 0.998, 0.9933, 0.9996, 0.997, 0.9987, 0.9996, 0.9968, 0.9971, 0.9993, 0.9985, 0.9975, 0.9992]): _vg.add([_i], _w, 'REPLACE')
_vg = ob_plane.vertex_groups.new(name='shoulder.R')
for _i, _w in zip([13, 14, 15, 57, 58, 59, 60, 61, 128, 129, 136, 140, 145, 149, 154, 164, 166, 551], [0.05632, 0.1218, 0.255, 0.01719, 0.03665, 0.08187, 0.06402, 0.1749, 0.05403, 0.0162, 0.4557, 0.06628, 0.4711, 0.05289, 0.1162, 0.5288, 0.05982, 0.0145]): _vg.add([_i], _w, 'REPLACE')
_vg = ob_plane.vertex_groups.new(name='upper_arm.R')
_vg = ob_plane.vertex_groups.new(name='forearm.R')
_vg = ob_plane.vertex_groups.new(name='hand.R')
_vg = ob_plane.vertex_groups.new(name='palm.01.R')
_vg = ob_plane.vertex_groups.new(name='f_index.01.R')
_vg = ob_plane.vertex_groups.new(name='f_index.02.R')
_vg = ob_plane.vertex_groups.new(name='f_index.03.R')
_vg = ob_plane.vertex_groups.new(name='thumb.01.R')
_vg = ob_plane.vertex_groups.new(name='thumb.02.R')
_vg = ob_plane.vertex_groups.new(name='thumb.03.R')
_vg = ob_plane.vertex_groups.new(name='thigh.L')
for _i, _w in zip([0, 1, 2, 3, 16, 17, 18, 32, 33, 40, 41, 42, 43, 44, 51, 62, 63, 64, 65, 66, 84, 85, 92, 93, 105, 106, 107, 108, 119, 120, 127, 134, 754, 755, 756, 757, 758, 759, 760, 761, 762, 763, 764, 765, 766, 767, 768, 769, 770, 771, 772, 773, 774, 775, 776, 777, 778, 779, 780, 781, 782, 783, 784, 785, 786, 787, 788, 789, 790, 791, 792, 793, 794, 795, 796, 797, 798, 799, 800, 801, 802, 803, 804, 805, 806, 807, 808, 809, 810, 811, 812, 813, 814, 815, 816, 817, 818, 819, 820, 821, 822, 823, 824, 825, 826, 827, 828, 829, 830, 831, 832, 833, 834, 835, 836, 837, 838, 839, 840, 841, 842, 843, 844, 845, 846, 847, 848, 849, 850, 851, 852, 853, 854, 855, 856, 857, 858, 859, 860, 861, 862, 863, 864, 865, 866, 867, 868, 869, 870, 871, 872, 873, 874, 875, 876, 877, 878, 879, 880, 881, 882, 883, 884, 885, 886, 887, 888, 889, 890, 891, 892, 893, 894, 895, 896, 897, 898, 899, 900, 901, 902, 903, 904, 905, 906, 907, 908, 909, 910, 911, 912, 913, 914, 915, 916, 917, 918, 919, 920, 921, 922, 923, 924, 925, 926, 927, 928, 929, 930, 931, 932, 933, 934, 935, 936, 937, 938, 939, 940, 941, 942, 943, 944, 953, 955, 957, 960], [0.1415, 0.03284, 0.1226, 0.02518, 0.09322, 0.0307, 0.03634, 0.151, 0.06062, 0.1098, 0.0769, 0.01652, 0.0695, 0.001476, 0.003418, 0.05122, 0.06165, 0.0009752, 0.01408, 0.0009641, 0.1324, 0.05508, 0.1557, 0.05246, 0.02799, 0.09485, 0.08984, 0.01569, 0.01948, 0.0857, 0.02259, 0.06019, 0.3381, 0.2322, 0.1946, 0.08718, 0.3483, 0.2319, 0.1085, 0.2943, 0.3565, 0.727, 0.3653, 0.3154, 0.1311, 0.6406, 0.3804, 0.168, 0.5229, 0.702, 0.8381, 0.5062, 0.6751, 0.2042, 0.9031, 0.7526, 0.3571, 0.8096, 0.8969, 0.9303, 0.5582, 0.6842, 0.2842, 0.9326, 0.8288, 0.4904, 0.9062, 0.9271, 0.6069, 0.3062, 0.7744, 0.5073, 0.6614, 0.3265, 0.7103, 0.4423, 0.5711, 0.464, 0.3892, 0.3561, 0.4243, 0.621, 0.3971, 0.389, 0.5019, 0.4021, 0.4063, 0.342, 0.3185, 0.3935, 0.4128, 0.3196, 0.3817, 0.403, 0.369, 0.3688, 0.3667, 0.9676, 0.9238, 0.9741, 0.9536, 0.8007, 0.9688, 0.9737, 0.9224, 0.7562, 0.8696, 0.7277, 0.8136, 0.7216, 0.7909, 0.8356, 0.7186, 0.7751, 0.8045, 0.9946, 0.9931, 0.9959, 0.9924, 0.9889, 0.9954, 0.9956, 0.9895, 0.9858, 0.9859, 0.9833, 0.9846, 0.982, 0.9844, 0.9842, 0.9821, 0.9837, 0.9847, 0.9817, 0.9877, 0.9446, 0.9459, 0.9588, 0.9728, 0.9868, 0.9635, 0.9412, 0.9207, 0.9504, 0.9902, 0.9505, 0.9905, 0.9909, 0.9238, 0.9391, 0.9425, 0.9929, 0.9956, 0.9953, 0.991, 0.995, 0.9957, 0.994, 0.9895, 0.9943, 0.9891, 0.9934, 0.9904, 0.9918, 0.9911, 0.9891, 0.9926, 0.9912, 0.9908, 0.9701, 0.9817, 0.9794, 0.9641, 0.9814, 0.9818, 0.9741, 0.9607, 0.9799, 0.961, 0.9759, 0.9627, 0.9697, 0.9649, 0.9607, 0.9717, 0.965, 0.9634, 0.8645, 0.8912, 0.8855, 0.8497, 0.8935, 0.8945, 0.8708, 0.8465, 0.8886, 0.8558, 0.8724, 0.8446, 0.8491, 0.8472, 0.8548, 0.8571, 0.8395, 0.8396, 0.09223, 0.1118, 0.09763, 0.1085, 0.1274, 0.1024, 0.08465, 0.1253, 0.1351, 0.1399, 0.133, 0.1312, 0.1392, 0.1141, 0.1411, 0.1337, 0.1253, 0.1224, 0.001907, 0.001151, 0.001789, 0.0004235]): _vg.add([_i], _w, 'REPLACE')
_vg = ob_plane.vertex_groups.new(name='shin.L')
for _i, _w in zip([891, 894, 897, 898, 900, 902, 903, 904, 905, 906, 907, 908, 909, 910, 911, 912, 913, 914, 915, 916, 917, 918, 919, 920, 921, 922, 923, 924, 925, 926, 927, 928, 929, 930, 931, 932, 933, 934, 935, 936, 937, 938, 939, 940, 941, 942, 943, 944, 945, 946, 947, 948, 949, 950, 951, 952, 953, 954, 955, 956, 957, 958, 959, 960, 961, 962, 963, 964, 965, 966, 967, 968, 969, 970, 971, 972, 973, 974, 975, 976, 977, 978, 979, 980, 981, 982, 983, 984, 985, 986, 987, 988, 989, 990, 991, 992, 993, 994, 995, 996, 997, 998, 999, 1000, 1001, 1002, 1003, 1004, 1005, 1006, 1007, 1008, 1009, 1010, 1011, 1012, 1013, 1014, 1015, 1016, 1017, 1018, 1019, 1020, 1021, 1022, 1023, 1024, 1025, 1026, 1027, 1028, 1029, 1030, 1031, 1032, 1033, 1034, 1035, 1036, 1037, 1038, 1039, 1040, 1041, 1042, 1043, 1044, 1045, 1046, 1047, 1048, 1049, 1050, 1051, 1052, 1053, 1054, 1055, 1056, 1057, 1058, 1059, 1060, 1061, 1062, 1063, 1064, 1065, 1066, 1067, 1068, 1069, 1070, 1073, 1083, 1086, 1087], [0.009393, 0.02105, 0.001552, 0.02775, 0.02672, 0.02356, 0.009504, 0.01921, 0.02731, 0.005715, 0.01895, 0.02228, 0.1354, 0.1088, 0.1144, 0.1502, 0.1064, 0.1055, 0.1292, 0.1533, 0.1114, 0.144, 0.1275, 0.1553, 0.1507, 0.1527, 0.1451, 0.1428, 0.1604, 0.1603, 0.9078, 0.8882, 0.9024, 0.8915, 0.8726, 0.8976, 0.9153, 0.8747, 0.8649, 0.86, 0.867, 0.8688, 0.8607, 0.8859, 0.8588, 0.8663, 0.8747, 0.8776, 0.9913, 0.9795, 0.9851, 0.9891, 0.9756, 0.9824, 0.9898, 0.9855, 0.974, 0.9811, 0.9744, 0.9806, 0.9741, 0.9798, 0.9801, 0.9748, 0.9766, 0.9801, 0.9988, 0.9948, 0.9969, 0.9985, 0.9937, 0.996, 0.9984, 0.9979, 0.9931, 0.997, 0.9931, 0.9963, 0.993, 0.9954, 0.9965, 0.9931, 0.9941, 0.9958, 0.9996, 0.9988, 0.9994, 0.9995, 0.9985, 0.9991, 0.9996, 0.9993, 0.9983, 0.9992, 0.9983, 0.9991, 0.9982, 0.9989, 0.9992, 0.9982, 0.9985, 0.999, 0.9932, 0.998, 0.9975, 0.9894, 0.9978, 0.998, 0.9958, 0.989, 0.9975, 0.9902, 0.9972, 0.9927, 0.9968, 0.9954, 0.9912, 0.9968, 0.996, 0.9946, 0.3974, 0.8715, 0.8329, 0.3138, 0.8763, 0.8667, 0.7425, 0.3002, 0.8661, 0.3549, 0.8548, 0.607, 0.8376, 0.837, 0.4351, 0.8372, 0.8343, 0.8088, 0.891, 0.9205, 0.9576, 0.9356, 0.8935, 0.8792, 0.9812, 0.981, 0.9763, 0.9724, 0.9788, 0.9803, 0.9117, 0.9599, 0.9747, 0.9717, 0.9677, 0.9659, 0.05734, 0.07529, 0.1509, 0.08251, 0.07966, 0.09796, 0.08605, 0.09124, 0.08898, 0.1019, 0.0972, 0.09638, 0.1499, 0.08511, 0.1042, 0.11, 0.1348, 0.07251, 0.01239, 0.05254, 0.003911, 0.05678]): _vg.add([_i], _w, 'REPLACE')
_vg = ob_plane.vertex_groups.new(name='foot.L')
for _i, _w in zip([1017, 1018, 1019, 1020, 1022, 1023, 1024, 1026, 1028, 1030, 1031, 1033, 1034, 1035, 1036, 1037, 1038, 1039, 1040, 1047, 1048, 1053, 1054, 1055, 1056, 1058, 1059, 1060, 1062, 1064, 1065, 1066, 1067, 1069, 1070, 1071, 1072, 1073, 1074, 1076, 1077, 1078, 1080, 1082, 1083, 1084, 1085, 1086, 1087, 1088, 1089, 1090, 1091, 1092, 1093, 1094, 1095, 1096, 1098, 1099, 1100, 1101, 1102, 1103, 1104, 1105, 1106, 1109, 1112, 1113, 1143, 1144, 1145, 1146, 1147, 1148, 1149, 1150, 1151, 1152, 1153, 1154, 1155, 1156, 1157, 1158, 1159, 1160], [0.5735, 0.008048, 0.1285, 0.6518, 0.07076, 0.2375, 0.66, 0.6014, 0.3445, 0.06826, 0.5194, 0.02277, 0.1256, 0.1022, 0.07453, 0.009879, 0.05301, 0.09674, 0.1123, 0.07785, 0.02214, 0.8616, 0.02948, 0.6866, 0.8382, 0.1115, 0.8557, 0.8245, 0.8105, 0.8011, 0.04237, 0.6594, 0.8045, 0.2281, 0.7956, 0.7208, 0.00431, 0.703, 0.6973, 0.1058, 0.8173, 0.6853, 0.6855, 0.6988, 0.08692, 0.5787, 0.6902, 0.06117, 0.5018, 0.6762, 0.1113, 0.1257, 0.1508, 0.06925, 0.01503, 0.1563, 0.1632, 0.06618, 0.07916, 0.005732, 0.1071, 0.1207, 0.1386, 0.08911, 0.06106, 0.1561, 0.1329, 0.01489, 0.02076, 0.01415, 0.1824, 0.3352, 0.3683, 0.6712, 0.44, 0.2714, 0.2231, 0.2561, 0.1786, 0.133, 0.2614, 0.2301, 0.2392, 0.1294, 0.1533, 0.5082, 0.2532, 0.7441]): _vg.add([_i], _w, 'REPLACE')
_vg = ob_plane.vertex_groups.new(name='toe.L')
for _i, _w in zip([1024, 1053, 1056, 1060, 1062, 1064, 1067, 1070, 1071, 1074, 1077, 1078, 1080, 1082, 1084, 1085, 1087, 1088, 1089, 1090, 1091, 1092, 1093, 1094, 1095, 1096, 1097, 1098, 1099, 1100, 1101, 1102, 1103, 1104, 1105, 1106, 1107, 1108, 1109, 1110, 1111, 1112, 1113, 1114, 1115, 1116, 1117, 1118, 1119, 1120, 1121, 1122, 1123, 1124, 1125, 1126, 1127, 1128, 1129, 1130, 1131, 1132, 1133, 1134, 1135, 1136, 1137, 1138, 1139, 1140, 1141, 1142, 1143, 1144, 1145, 1146, 1147, 1148, 1149, 1150, 1153, 1154, 1157, 1158, 1159, 1160], [0.00372, 0.06728, 0.06843, 0.07085, 0.06706, 0.05659, 0.06269, 0.05024, 0.2536, 0.2818, 0.07003, 0.2909, 0.2836, 0.249, 0.1479, 0.2718, 0.002182, 0.2356, 0.9005, 0.8944, 0.9033, 0.9333, 0.9624, 0.9126, 0.8702, 0.9349, 0.976, 0.9214, 0.9539, 0.899, 0.9057, 0.8988, 0.912, 0.9591, 0.8951, 0.887, 0.9854, 0.986, 0.9814, 0.9897, 0.9948, 0.9824, 0.9773, 0.9915, 0.9953, 0.9917, 0.9943, 0.9854, 0.9884, 0.9831, 0.9897, 0.9934, 0.9857, 0.9826, 0.9941, 0.9943, 0.9931, 0.9948, 0.9951, 0.9934, 0.9933, 0.9949, 0.9954, 0.9948, 0.9955, 0.9944, 0.9952, 0.9939, 0.9947, 0.9955, 0.9946, 0.994, 0.02128, 0.0562, 0.6413, 0.3231, 0.4031, 0.6907, 0.7728, 0.7429, 0.7179, 0.7615, 0.003067, 0.1882, 0.7344, 0.1507]): _vg.add([_i], _w, 'REPLACE')
_vg = ob_plane.vertex_groups.new(name='heel.L')
for _i, _w in zip([1018, 1019, 1021, 1022, 1025, 1027, 1028, 1029, 1030, 1032, 1033, 1034, 1054, 1055, 1057, 1058, 1059, 1061, 1063, 1064, 1065, 1066, 1068, 1069, 1070, 1072, 1073, 1075, 1076, 1077, 1079, 1081, 1083, 1084, 1086, 1087, 1088, 1143, 1144, 1147, 1151, 1152, 1155, 1156, 1157, 1158, 1160], [0.09942, 0.02693, 0.1098, 0.06264, 0.1221, 0.1323, 0.005014, 0.1386, 0.08771, 0.1438, 0.1245, 0.05562, 0.8853, 0.1656, 0.9034, 0.7912, 0.04237, 0.8954, 0.8825, 0.0125, 0.791, 0.1885, 0.8605, 0.5954, 0.05587, 0.9778, 0.2644, 0.9936, 0.8823, 0.09225, 0.9699, 0.9419, 0.8189, 0.1314, 0.8716, 0.3032, 0.0238, 0.5024, 0.296, 0.07138, 0.8137, 0.826, 0.7665, 0.7745, 0.6033, 0.2866, 0.09033]): _vg.add([_i], _w, 'REPLACE')
_vg = ob_plane.vertex_groups.new(name='heel.02.L')
for _i, _w in zip([1066, 1069, 1070, 1083, 1084, 1086, 1087, 1088, 1143, 1144, 1147, 1151, 1152, 1155, 1156, 1157], [0.03489, 0.01426, 0.001627, 0.02858, 0.12, 0.03705, 0.1121, 0.01996, 0.2662, 0.2927, 0.07478, 0.0301, 0.06861, 0.009345, 0.1314, 0.2055]): _vg.add([_i], _w, 'REPLACE')
_vg = ob_plane.vertex_groups.new(name='thigh.R')
_vg = ob_plane.vertex_groups.new(name='shin.R')
_vg = ob_plane.vertex_groups.new(name='foot.R')
_vg = ob_plane.vertex_groups.new(name='toe.R')
_vg = ob_plane.vertex_groups.new(name='heel.R')
_vg = ob_plane.vertex_groups.new(name='heel.02.R')
_m = ob_plane.modifiers.new('Mirror', 'MIRROR')
_m.use_clip = True
_m = ob_plane.modifiers.new('Armature', 'ARMATURE')
_m.object = ob_metarig

# ---- collection membership
col_collection_1.objects.link(ob_metarig)
col_collection_1.objects.link(ob_plane)

# ---- scene / render settings (as saved in the file)
scene.frame_start = 1; scene.frame_end = 26; scene.frame_set(7)
scene.render.engine = 'BLENDER_EEVEE_NEXT'
scene.render.resolution_percentage = 50
scene.render.fps = 60
scene.render.dither_intensity = 0.0
scene.cycles.use_denoising = False
scene.cycles.samples = 128
scene.cycles.sampling_pattern = 'TABULATED_SOBOL'
scene.cycles.light_sampling_threshold = 0.0
scene.cycles.use_adaptive_sampling = False
scene.cycles.use_light_tree = False
scene.cycles.blur_glossy = 0.0
scene.cycles.sample_clamp_indirect = 0.0
scene.view_settings.view_transform = 'Standard'
bpy.context.view_layer.update()

# ---- added for rendering (the .blend has no active camera and no usable light): camera, sun
cam_auto = bpy.data.cameras.new('AutoCamera')
cam_auto.lens = 50.0
cam_auto.sensor_width = 36.0
cam_auto.clip_end = 1000.0
ob_auto_camera = bpy.data.objects.new('AutoCamera', cam_auto)
scene.collection.objects.link(ob_auto_camera)
ob_auto_camera.location = (1.69103, -2.54208, 2.06332)
ob_auto_camera.rotation_euler = (1.09748, -7.21219e-08, 0.694738)
scene.camera = ob_auto_camera
light_auto_sun = bpy.data.lights.new('AutoSun', 'SUN')
light_auto_sun.energy = 3.0
light_auto_sun.angle = 0.0523599
ob_auto_sun = bpy.data.objects.new('AutoSun', light_auto_sun)
scene.collection.objects.link(ob_auto_sun)
ob_auto_sun.rotation_euler = (0.872665, 0.174533, 0.523599)
bpy.context.view_layer.update()
